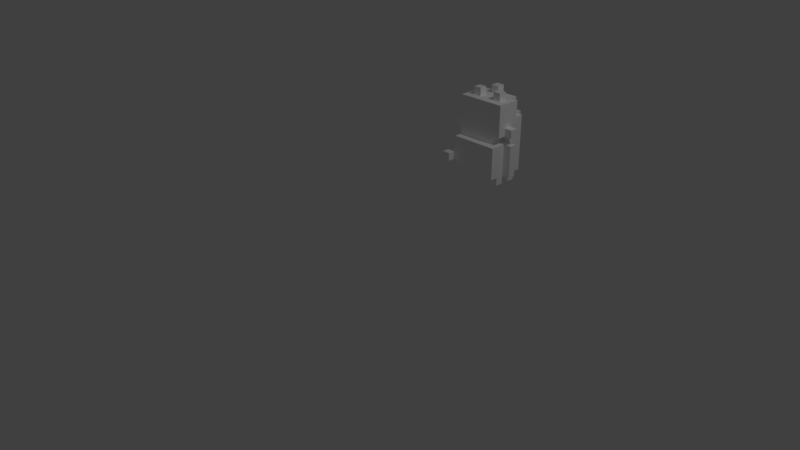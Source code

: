 # Source: Zombie.blend  (saved by Blender 2.79.0; exported with 4.5.12 LTS)
import bpy
from mathutils import Matrix  # noqa: F401  (used for matrix-valued properties, if any)

bpy.ops.wm.read_factory_settings(use_empty=True)
scene = bpy.context.scene
scene.name = 'Scene'

# ---- collections
col_collection_1 = bpy.data.collections.new('Collection 1'); scene.collection.children.link(col_collection_1)

# ---- materials (node trees are filled in below, after node groups)
mat_palette = bpy.data.materials.new('palette')
mat_palette.alpha_threshold = 0.0
mat_palette.use_transparent_shadow = False
mat_palette.diffuse_color = (1.0, 1.0, 1.0, 1.0)
mat_palette.specular_color = (0.0, 0.0, 0.0)
mat_palette.roughness = 0.5
mat_palette.specular_intensity = 1.0

# ---- material node trees

# ---- world
world_world = bpy.data.worlds.new('World'); scene.world = world_world
world_world.color = (0.05088, 0.05088, 0.05088)
world_world.use_sun_shadow = False
world_world.sun_shadow_jitter_overblur = 0.0
world_world.cycles.sampling_method = 'MANUAL'

# ---- cameras
cam_camera = bpy.data.cameras.new('Camera')
cam_camera.clip_end = 100.0
cam_camera.lens = 35.0
cam_camera.sensor_width = 32.0
cam_camera.sensor_height = 18.0
cam_camera.ortho_scale = 7.314
cam_camera.dof.focus_distance = 0.0
cam_camera.dof.aperture_fstop = 128.0

# ---- lights
light_lamp = bpy.data.lights.new('Lamp', 'POINT')
light_lamp.transmission_factor = 0.0
light_lamp.cutoff_distance = 30.0
light_lamp.energy = 100.0
light_lamp.shadow_buffer_clip_start = 1.001
light_lamp.shadow_soft_size = 0.1
light_lamp.shadow_maximum_resolution = 0.006
light_lamp.use_absolute_resolution = True

# ---- meshes
me_zombie = bpy.data.meshes.new('Zombie')
me_zombie.from_pydata([(0.4, 0.4, -0.35), (0.4, 0.3, -0.25), (0.4, 0.3, -0.35), (0.4, 0.4, -0.25), (0.4, 0.3, -0.15), (0.4, 0.4, -0.15), (0.4, 0.5, -0.1499), (0.4, 0.4, -0.04995), (0.4, 0.5, -0.04994), (0.4, 0.6, -0.04993), (0.4, 0.5, 0.05006), (0.4, 0.6, 0.05007), (0.4, 0.8, -0.1499), (0.4, 0.7, 0.05008), (0.4, 0.7, -0.1499), (0.4, 0.8, 0.05009), (0.3, 0.2, -0.15), (0.3, 0.09998, 0.15), (0.3, 0.1, -0.15), (0.3, 0.2, 0.15), (0.3, 0.3, -0.25), (0.3, 0.2, -0.25), (0.3, 0.2, 0.25), (0.3, 0.3, -0.15), (0.3, 0.3, 0.25), (0.3, 0.4, -0.15), (0.3, 0.4, -0.04995), (0.3, 0.5, -0.1499), (0.3, 0.4, -0.25), (0.3, 0.5, -0.04994), (0.3, 0.5, 0.05006), (0.3, 0.6, -0.2499), (0.3, 0.6, -0.1499), (0.3, 0.6, -0.04993), (0.3, 0.6, 0.05007), (0.3, 0.6, 0.2501), (0.3, 0.7, -0.1499), (0.3, 0.7, 0.05008), (0.3, 0.8, 0.05009), (0.3, 1.1, -0.1499), (0.3, 0.8, -0.1499), (0.3, 1.1, 0.2501), (0.2, 0.1, -0.04999), (0.2, -5.562e-06, 0.05), (0.2, 5.644e-06, -0.05), (0.2, 0.09999, 0.05001), (0.2, 0.9, 0.2501), (0.2, 0.6, 0.3501), (0.2, 0.6, 0.2501), (0.2, 0.9, 0.3501), (0.2, 1.2, -0.04986), (0.2, 1.1, 0.05012), (0.2, 1.1, -0.04988), (0.2, 1.2, 0.05014), (0.1, 1.2, 0.1501), (0.1, 1.1, 0.2501), (0.1, 1.1, 0.1501), (0.1, 1.2, 0.2501), (-0.1, 0.1, -0.04999), (-0.1, -5.562e-06, 0.05), (-0.1, 5.644e-06, -0.05), (-0.1, 0.09999, 0.05001), (-0.1, 0.2, -0.15), (-0.1, 0.1, -0.15), (-0.1, 0.2, -0.04998), (-0.1, 0.2, 0.05002), (-0.1, 0.09998, 0.15), (-0.1, 0.2, 0.15), (-0.1, 1.2, -0.04987), (-0.1, 1.1, 0.05012), (-0.1, 1.1, -0.04988), (-0.1, 1.2, 0.05013), (0.3, 0.3, -0.35), (0.3, 0.3, -0.25), (0.3, 0.4, -0.35), (0.3, 0.4, -0.25), (0.1, 5.644e-06, -0.05), (0.1, -5.562e-06, 0.05), (0.1, 0.1, -0.04999), (0.1, 0.09999, 0.05001), (0.1, 0.1, -0.15), (0.1, 0.2, -0.15), (0.1, 0.09998, 0.15), (0.1, 0.2, 0.15), (0.1, 1.1, -0.04988), (0.1, 1.1, 0.05012), (0.1, 1.2, -0.04987), (0.1, 1.2, 0.05013), (-1.099e-06, 1.1, 0.1501), (-1.829e-06, 1.1, 0.2501), (-1.099e-06, 1.2, 0.1501), (-1.829e-06, 1.2, 0.2501), (-0.2, 5.644e-06, -0.05), (-0.2, -5.562e-06, 0.05), (-0.2, 0.1, -0.04999), (-0.2, 0.09999, 0.05001), (-0.2, 0.6, -0.1499), (-0.2, 0.6, 0.05007), (-0.2, 0.7, -0.1499), (-0.2, 0.7, 0.05008), (-0.2, 0.6, 0.2501), (-0.2, 0.6, 0.3501), (-0.2, 0.9, 0.2501), (-0.2, 0.9, 0.3501), (-0.2, 0.9, 0.1501), (-0.2, 1.1, 0.1501), (-0.2, 1.1, 0.2501), (-0.2, 1.1, -0.04988), (-0.2, 1.1, 0.05012), (-0.2, 1.2, -0.04987), (-0.2, 1.2, 0.05013), (-0.3, 0.1, -0.15), (-0.3, 0.09998, 0.15), (-0.3, 0.2, -0.15), (-0.3, 0.2, -0.04998), (-0.3, 0.2, 0.05002), (-0.3, 0.2, 0.15), (-0.3, 0.2, -0.25), (-0.3, 0.3, -0.25), (-0.3, 0.3, -0.04997), (-0.3, 0.2, 0.25), (-0.3, 0.3, 0.05003), (-0.3, 0.3, 0.25), (-0.3, 0.6, -0.2499), (-0.3, 0.6, -0.04994), (-0.3, 0.6, 0.05006), (-0.3, 0.6, 0.2501), (-0.3, 0.7, 0.05008), (-0.3, 0.7, -0.1499), (-0.3, 0.7, -0.04992), (-0.3, 0.8, -0.04991), (-0.3, 0.8, 0.05009), (-0.3, 0.9, 0.1501), (-0.3, 0.9, 0.2501), (-0.3, 1.1, -0.1499), (-0.3, 1.1, 0.1501), (-0.4, 0.2, -0.04998), (-0.4, 0.2, 0.05002), (-0.4, 0.3, -0.04997), (-0.4, 0.3, 0.05003), (-0.4, 0.6, -0.04994), (-0.4, 0.6, 0.05006), (-0.4, 0.7, -0.04992), (-0.4, 0.7, 0.05008), (-0.4, 0.8, -0.04991), (-0.4, 0.8, 0.05009), (0.3, 0.3, -0.35), (0.4, 0.4, -0.35), (0.4, 0.3, -0.35), (0.3, 0.4, -0.35), (0.1, 0.3, -0.25), (0.3, 0.3, -0.25), (0.3, 0.2, -0.25), (0.3, 0.6, -0.2499), (0.3, 0.4, -0.25), (0.1, 0.4, -0.25), (0.1, 0.5, -0.2499), (0.1, 0.6, -0.2499), (1.822e-06, 0.3, -0.25), (1.822e-06, 0.4, -0.25), (1.822e-06, 0.5, -0.2499), (1.822e-06, 0.6, -0.2499), (-0.1, 0.3, -0.25), (-0.1, 0.4, -0.25), (-0.1, 0.5, -0.2499), (-0.1, 0.6, -0.2499), (-0.3, 0.2, -0.25), (-0.3, 0.3, -0.25), (-0.3, 0.6, -0.2499), (0.3, 0.4, -0.15), (0.4, 0.5, -0.1499), (0.4, 0.4, -0.15), (0.3, 0.5, -0.1499), (0.3, 0.7, -0.1499), (0.4, 0.8, -0.1499), (0.4, 0.7, -0.1499), (0.3, 0.8, -0.1499), (0.2, 0.9, -0.1499), (0.3, 1.1, -0.1499), (0.3, 0.6, -0.1499), (0.2, 1.0, -0.1499), (0.1, 0.1, -0.15), (0.3, 0.2, -0.15), (0.3, 0.1, -0.15), (0.1, 0.2, -0.15), (0.1, 0.6, -0.1499), (0.1, 0.7, -0.1499), (0.1, 0.8, -0.1499), (0.1, 0.9, -0.1499), (0.1, 1.0, -0.1499), (1.091e-06, 0.6, -0.1499), (-0.1, 0.6, -0.1499), (-0.1, 0.7, -0.1499), (-0.1, 0.8, -0.1499), (-0.1, 0.9, -0.1499), (-0.1, 1.0, -0.1499), (-0.2, 0.6, -0.1499), (-0.2, 0.7, -0.1499), (-0.2, 0.9, -0.1499), (-0.2, 1.0, -0.1499), (-0.3, 0.1, -0.15), (-0.1, 0.2, -0.15), (-0.1, 0.1, -0.15), (-0.3, 0.2, -0.15), (-0.3, 0.7, -0.1499), (-0.3, 1.1, -0.1499), (0.3, 0.5, -0.04994), (0.4, 0.6, -0.04993), (0.4, 0.5, -0.04994), (0.3, 0.6, -0.04993), (0.1, 5.644e-06, -0.05), (0.2, 0.1, -0.04999), (0.2, 5.644e-06, -0.05), (0.1, 0.1, -0.04999), (0.1, 1.1, -0.04988), (0.2, 1.2, -0.04986), (0.2, 1.1, -0.04988), (0.1, 1.2, -0.04987), (-0.2, 5.644e-06, -0.05), (-0.1, 0.1, -0.04999), (-0.1, 5.644e-06, -0.05), (-0.2, 0.1, -0.04999), (-0.2, 1.1, -0.04988), (-0.1, 1.2, -0.04987), (-0.1, 1.1, -0.04988), (-0.2, 1.2, -0.04987), (-0.4, 0.2, -0.04998), (-0.3, 0.3, -0.04997), (-0.3, 0.2, -0.04998), (-0.4, 0.3, -0.04997), (-0.3, 0.6, -0.04994), (-0.4, 0.6, -0.04994), (-0.4, 0.7, -0.04992), (-0.3, 0.8, -0.04991), (-0.3, 0.7, -0.04992), (-0.4, 0.8, -0.04991), (-0.3, 0.6, 0.05006), (-0.2, 0.7, 0.05008), (-0.2, 0.6, 0.05007), (-0.3, 0.7, 0.05008), (-1.099e-06, 1.1, 0.1501), (0.1, 1.2, 0.1501), (0.1, 1.1, 0.1501), (-1.099e-06, 1.2, 0.1501), (0.4, 0.3, -0.15), (0.4, 0.4, -0.15), (0.3, 0.3, -0.15), (0.3, 0.4, -0.15), (0.4, 0.4, -0.04995), (0.4, 0.5, -0.04994), (0.3, 0.4, -0.04995), (0.3, 0.5, -0.04994), (0.4, 0.5, 0.05006), (0.4, 0.6, 0.05007), (0.3, 0.5, 0.05006), (0.3, 0.6, 0.05007), (0.4, 0.7, 0.05008), (0.4, 0.8, 0.05009), (0.3, 0.7, 0.05008), (0.3, 0.8, 0.05009), (0.2, -5.562e-06, 0.05), (0.2, 0.09999, 0.05001), (0.1, -5.562e-06, 0.05), (0.1, 0.09999, 0.05001), (0.2, 1.1, 0.05012), (0.2, 1.2, 0.05014), (0.1, 1.1, 0.05012), (0.1, 1.2, 0.05013), (-0.1, -5.562e-06, 0.05), (-0.1, 0.09999, 0.05001), (-0.2, -5.562e-06, 0.05), (-0.2, 0.09999, 0.05001), (-0.1, 1.1, 0.05012), (-0.1, 1.2, 0.05013), (-0.2, 1.1, 0.05012), (-0.2, 1.2, 0.05013), (-0.3, 0.2, 0.05002), (-0.3, 0.3, 0.05003), (-0.4, 0.2, 0.05002), (-0.3, 0.6, 0.05006), (-0.4, 0.3, 0.05003), (-0.4, 0.6, 0.05006), (-0.3, 0.7, 0.05008), (-0.3, 0.8, 0.05009), (-0.4, 0.7, 0.05008), (-0.4, 0.8, 0.05009), (0.3, 0.09998, 0.15), (0.3, 0.2, 0.15), (0.1, 0.09998, 0.15), (0.1, 0.2, 0.15), (-0.1, 0.09998, 0.15), (-0.1, 0.2, 0.15), (-0.3, 0.09998, 0.15), (-0.3, 0.2, 0.15), (-0.2, 0.9, 0.1501), (-0.2, 1.1, 0.1501), (-0.3, 0.9, 0.1501), (-0.3, 1.1, 0.1501), (0.3, 0.3, 0.25), (0.3, 0.6, 0.2501), (0.2, 0.6, 0.2501), (0.3, 1.1, 0.2501), (0.2, 0.9, 0.2501), (0.1, 1.1, 0.2501), (-1.829e-06, 1.1, 0.2501), (0.1, 1.2, 0.2501), (-1.829e-06, 1.2, 0.2501), (-0.2, 0.6, 0.2501), (-0.2, 0.9, 0.2501), (-0.2, 1.1, 0.2501), (0.3, 0.2, 0.25), (-0.3, 0.2, 0.25), (-0.3, 0.3, 0.25), (-0.3, 0.6, 0.2501), (-0.3, 0.9, 0.2501), (0.2, 0.6, 0.3501), (0.2, 0.9, 0.3501), (-0.2, 0.6, 0.3501), (-0.2, 0.9, 0.3501), (0.2, -5.562e-06, 0.05), (0.1, 5.644e-06, -0.05), (0.2, 5.644e-06, -0.05), (0.1, -5.562e-06, 0.05), (-0.1, -5.562e-06, 0.05), (-0.2, 5.644e-06, -0.05), (-0.1, 5.644e-06, -0.05), (-0.2, -5.562e-06, 0.05), (0.2, 0.1, -0.04999), (0.1, 0.1, -0.15), (0.3, 0.1, -0.15), (0.1, 0.1, -0.04999), (-0.1, 0.1, -0.04999), (-0.3, 0.1, -0.15), (-0.1, 0.1, -0.15), (-0.2, 0.1, -0.04999), (0.2, 0.09999, 0.05001), (-0.2, 0.09999, 0.05001), (0.3, 0.09998, 0.15), (0.1, 0.09999, 0.05001), (0.1, 0.09998, 0.15), (-0.1, 0.09998, 0.15), (-0.1, 0.09999, 0.05001), (-0.3, 0.09998, 0.15), (0.3, 0.2, -0.15), (-0.3, 0.2, -0.25), (0.3, 0.2, -0.25), (0.1, 0.2, -0.15), (1.092e-06, 0.2, -0.15), (-0.1, 0.2, -0.15), (-0.3, 0.2, -0.15), (3.613e-07, 0.2, -0.04998), (-0.1, 0.2, -0.04998), (-0.1, 0.2, 0.05002), (-0.3, 0.2, 0.05002), (-0.4, 0.2, -0.04998), (-0.3, 0.2, -0.04998), (-0.4, 0.2, 0.05002), (0.1, 0.2, 0.15), (-0.1, 0.2, 0.15), (0.3, 0.2, 0.25), (0.3, 0.2, 0.15), (-0.3, 0.2, 0.15), (-0.3, 0.2, 0.25), (0.4, 0.3, -0.25), (0.3, 0.3, -0.35), (0.4, 0.3, -0.35), (0.3, 0.3, -0.25), (0.4, 0.3, -0.15), (0.3, 0.3, -0.15), (0.4, 0.4, -0.04995), (0.3, 0.4, -0.15), (0.4, 0.4, -0.15), (0.3, 0.4, -0.04995), (0.4, 0.5, 0.05006), (0.3, 0.5, -0.04994), (0.4, 0.5, -0.04994), (0.3, 0.5, 0.05006), (0.2, 0.6, 0.3501), (-0.2, 0.6, 0.2501), (0.2, 0.6, 0.2501), (-0.2, 0.6, 0.3501), (-0.3, 0.7, -0.04992), (-0.3, 0.7, -0.1499), (-0.2, 0.7, -0.1499), (0.4, 0.7, 0.05008), (0.3, 0.7, -0.1499), (0.4, 0.7, -0.1499), (0.3, 0.7, 0.05008), (-0.2, 0.7, 0.05008), (-0.4, 0.7, -0.04992), (-0.3, 0.7, 0.05008), (-0.4, 0.7, 0.05008), (0.4, 0.4, -0.35), (0.3, 0.4, -0.35), (0.4, 0.4, -0.25), (0.3, 0.4, -0.25), (0.4, 0.4, -0.15), (0.3, 0.4, -0.15), (0.4, 0.5, -0.1499), (0.3, 0.5, -0.1499), (0.4, 0.5, -0.04994), (0.3, 0.5, -0.04994), (0.3, 0.6, -0.2499), (0.1, 0.6, -0.2499), (0.3, 0.6, -0.1499), (1.822e-06, 0.6, -0.2499), (0.1, 0.6, -0.1499), (-0.1, 0.6, -0.2499), (1.091e-06, 0.6, -0.1499), (-0.3, 0.6, -0.2499), (-0.1, 0.6, -0.1499), (-0.2, 0.6, -0.1499), (-0.3, 0.6, -0.04994), (0.4, 0.6, -0.04993), (0.3, 0.6, -0.04993), (0.4, 0.6, 0.05007), (0.3, 0.6, 0.05007), (-0.4, 0.6, -0.04994), (-0.2, 0.6, 0.05007), (-0.3, 0.6, 0.05006), (-0.4, 0.6, 0.05006), (0.4, 0.8, -0.1499), (0.3, 0.8, -0.1499), (0.4, 0.8, 0.05009), (0.3, 0.8, 0.05009), (-0.3, 0.8, -0.04991), (-0.4, 0.8, -0.04991), (-0.3, 0.8, 0.05009), (-0.4, 0.8, 0.05009), (-0.2, 0.9, 0.1501), (-0.3, 0.9, 0.1501), (-0.2, 0.9, 0.2501), (-0.3, 0.9, 0.2501), (0.2, 0.9, 0.2501), (0.2, 0.9, 0.3501), (-0.2, 0.9, 0.3501), (0.3, 1.1, -0.1499), (-0.3, 1.1, -0.1499), (0.2, 1.1, -0.04988), (0.1, 1.1, -0.04988), (-0.1, 1.1, -0.04988), (-0.2, 1.1, -0.04988), (0.2, 1.1, 0.05012), (0.1, 1.1, 0.05012), (-0.1, 1.1, 0.05012), (-0.2, 1.1, 0.05012), (0.1, 1.1, 0.1501), (-1.099e-06, 1.1, 0.1501), (-0.2, 1.1, 0.1501), (-0.3, 1.1, 0.1501), (0.3, 1.1, 0.2501), (0.1, 1.1, 0.2501), (-1.829e-06, 1.1, 0.2501), (-0.2, 1.1, 0.2501), (0.2, 1.2, -0.04986), (0.1, 1.2, -0.04987), (0.2, 1.2, 0.05014), (0.1, 1.2, 0.05013), (-0.1, 1.2, -0.04987), (-0.2, 1.2, -0.04987), (-0.1, 1.2, 0.05013), (-0.2, 1.2, 0.05013), (0.1, 1.2, 0.1501), (-1.099e-06, 1.2, 0.1501), (0.1, 1.2, 0.2501), (-1.829e-06, 1.2, 0.2501)], [], [(0, 1, 2), (3, 4, 1), (3, 1, 0), (5, 4, 3), (6, 7, 5), (8, 7, 6), (9, 10, 8), (11, 10, 9), (12, 13, 14), (15, 13, 12), (16, 17, 18), (19, 17, 16), (20, 16, 21), (20, 22, 19), (20, 19, 16), (23, 22, 20), (24, 22, 23), (25, 24, 23), (26, 24, 25), (27, 25, 28), (29, 24, 26), (30, 24, 29), (31, 27, 28), (31, 29, 27), (32, 29, 31), (33, 29, 32), (34, 24, 30), (35, 24, 34), (36, 33, 32), (36, 35, 34), (36, 34, 33), (37, 35, 36), (38, 35, 37), (39, 38, 40), (41, 35, 38), (41, 38, 39), (42, 43, 44), (45, 43, 42), (46, 47, 48), (49, 47, 46), (50, 51, 52), (53, 51, 50), (54, 55, 56), (57, 55, 54), (58, 59, 60), (61, 59, 58), (62, 58, 63), (64, 61, 58), (64, 58, 62), (65, 66, 61), (65, 61, 64), (67, 66, 65), (68, 69, 70), (71, 69, 68), (72, 73, 74), (74, 73, 75), (76, 77, 78), (78, 77, 79), (80, 78, 81), (79, 82, 81), (78, 79, 81), (81, 82, 83), (84, 85, 86), (86, 85, 87), (88, 89, 90), (90, 89, 91), (92, 93, 94), (94, 93, 95), (96, 97, 98), (98, 97, 99), (100, 101, 102), (102, 101, 103), (104, 102, 105), (105, 102, 106), (107, 108, 109), (109, 108, 110), (111, 112, 113), (113, 112, 114), (114, 112, 115), (115, 112, 116), (117, 113, 118), (113, 114, 118), (118, 114, 119), (116, 120, 121), (115, 116, 121), (121, 120, 122), (118, 119, 123), (123, 119, 124), (121, 122, 125), (125, 122, 126), (125, 126, 127), (128, 129, 130), (127, 126, 131), (131, 126, 132), (130, 131, 132), (132, 126, 133), (128, 130, 134), (130, 132, 134), (134, 132, 135), (136, 137, 138), (138, 137, 139), (138, 139, 140), (140, 139, 141), (142, 143, 144), (144, 143, 145), (146, 147, 148), (149, 147, 146), (150, 151, 152), (150, 153, 154), (150, 154, 151), (155, 153, 150), (156, 153, 155), (157, 153, 156), (158, 150, 152), (158, 155, 150), (159, 156, 155), (159, 155, 158), (160, 157, 156), (160, 156, 159), (161, 157, 160), (162, 159, 158), (162, 158, 152), (163, 160, 159), (163, 159, 162), (164, 161, 160), (164, 160, 163), (165, 161, 164), (166, 162, 152), (167, 163, 162), (167, 162, 166), (167, 164, 163), (167, 165, 164), (168, 165, 167), (169, 170, 171), (172, 170, 169), (173, 174, 175), (176, 174, 173), (177, 178, 176), (177, 176, 173), (177, 173, 179), (180, 178, 177), (181, 182, 183), (184, 182, 181), (185, 177, 179), (186, 177, 185), (187, 177, 186), (188, 180, 177), (188, 177, 187), (189, 178, 180), (189, 180, 188), (190, 186, 185), (191, 186, 190), (192, 187, 186), (192, 186, 191), (193, 188, 187), (193, 187, 192), (193, 189, 188), (194, 189, 193), (195, 178, 189), (195, 189, 194), (196, 192, 191), (196, 194, 193), (196, 193, 192), (197, 194, 196), (198, 195, 194), (198, 194, 197), (199, 178, 195), (199, 195, 198), (200, 201, 202), (203, 201, 200), (204, 198, 197), (204, 199, 198), (205, 178, 199), (205, 199, 204), (206, 207, 208), (209, 207, 206), (210, 211, 212), (213, 211, 210), (214, 215, 216), (217, 215, 214), (218, 219, 220), (221, 219, 218), (222, 223, 224), (225, 223, 222), (226, 227, 228), (229, 230, 227), (229, 227, 226), (231, 230, 229), (232, 233, 234), (235, 233, 232), (236, 237, 238), (239, 237, 236), (240, 241, 242), (243, 241, 240), (244, 245, 246), (246, 245, 247), (248, 249, 250), (250, 249, 251), (252, 253, 254), (254, 253, 255), (256, 257, 258), (258, 257, 259), (260, 261, 262), (262, 261, 263), (264, 265, 266), (266, 265, 267), (268, 269, 270), (270, 269, 271), (272, 273, 274), (274, 273, 275), (276, 277, 278), (277, 279, 280), (278, 277, 280), (280, 279, 281), (282, 283, 284), (284, 283, 285), (286, 287, 288), (288, 287, 289), (290, 291, 292), (292, 291, 293), (294, 295, 296), (296, 295, 297), (298, 299, 300), (299, 301, 300), (300, 301, 302), (302, 301, 303), (302, 303, 304), (303, 305, 304), (304, 305, 306), (298, 300, 307), (302, 304, 308), (308, 304, 309), (310, 298, 311), (298, 307, 312), (311, 298, 312), (307, 308, 313), (312, 307, 313), (313, 308, 314), (315, 316, 317), (317, 316, 318), (319, 320, 321), (322, 320, 319), (323, 324, 325), (326, 324, 323), (327, 328, 329), (330, 328, 327), (331, 332, 333), (334, 332, 331), (335, 327, 329), (336, 332, 334), (337, 338, 335), (337, 335, 329), (339, 338, 337), (340, 336, 341), (342, 332, 336), (342, 336, 340), (343, 344, 345), (346, 344, 343), (347, 344, 346), (348, 344, 347), (349, 344, 348), (350, 347, 346), (350, 348, 347), (351, 348, 350), (352, 351, 350), (353, 354, 355), (356, 354, 353), (357, 352, 350), (357, 350, 346), (358, 352, 357), (359, 357, 360), (359, 361, 358), (359, 358, 357), (362, 361, 359), (363, 364, 365), (366, 364, 363), (367, 366, 363), (368, 366, 367), (369, 370, 371), (372, 370, 369), (373, 374, 375), (376, 374, 373), (377, 378, 379), (380, 378, 377), (381, 382, 383), (384, 385, 386), (387, 385, 384), (388, 389, 381), (388, 381, 383), (390, 389, 388), (391, 389, 390), (392, 393, 394), (394, 393, 395), (394, 395, 396), (396, 395, 397), (398, 399, 400), (400, 399, 401), (402, 403, 404), (403, 405, 406), (404, 403, 406), (405, 407, 408), (406, 405, 408), (407, 409, 410), (408, 407, 410), (410, 409, 411), (411, 409, 412), (413, 414, 415), (415, 414, 416), (412, 417, 418), (411, 412, 418), (418, 417, 419), (419, 417, 420), (421, 422, 423), (423, 422, 424), (425, 426, 427), (427, 426, 428), (429, 430, 431), (431, 430, 432), (433, 431, 434), (434, 431, 435), (436, 437, 438), (438, 437, 439), (439, 437, 440), (440, 437, 441), (436, 438, 442), (439, 440, 443), (443, 440, 444), (441, 437, 445), (443, 444, 446), (444, 445, 446), (442, 443, 446), (446, 445, 447), (445, 437, 448), (447, 445, 448), (448, 437, 449), (436, 442, 450), (442, 446, 450), (450, 446, 451), (447, 448, 452), (452, 448, 453), (454, 455, 456), (456, 455, 457), (458, 459, 460), (460, 459, 461), (462, 463, 464), (464, 463, 465)])
me_zombie.polygons.foreach_set('use_smooth', [True] * 346)
_uv = me_zombie.uv_layers.new(name='UVMap')
_uv.uv.foreach_set('vector', [0.8066, 0.5, 0.8066, 0.5, 0.8066, 0.5, 0.8105, 0.5, 0.8105, 0.5, 0.8105, 0.5, 0.8066, 0.5, 0.8066, 0.5, 0.8066, 0.5, 0.8105, 0.5, 0.8105, 0.5, 0.8105, 0.5, 0.8105, 0.5, 0.8105, 0.5, 0.8105, 0.5, 0.8105, 0.5, 0.8105, 0.5, 0.8105, 0.5, 0.8105, 0.5, 0.8105, 0.5, 0.8105, 0.5, 0.8105, 0.5, 0.8105, 0.5, 0.8105, 0.5, 0.8066, 0.5, 0.8066, 0.5, 0.8066, 0.5, 0.8066, 0.5, 0.8066, 0.5, 0.8066, 0.5, 0.8027, 0.5, 0.8027, 0.5, 0.8027, 0.5, 0.8027, 0.5, 0.8027, 0.5, 0.8027, 0.5, 0.8027, 0.5, 0.8027, 0.5, 0.8027, 0.5, 0.8027, 0.5, 0.8027, 0.5, 0.8027, 0.5, 0.8027, 0.5, 0.8027, 0.5, 0.8027, 0.5, 0.8027, 0.5, 0.8027, 0.5, 0.8027, 0.5, 0.8027, 0.5, 0.8027, 0.5, 0.8027, 0.5, 0.8105, 0.5, 0.8105, 0.5, 0.8105, 0.5, 0.8105, 0.5, 0.8105, 0.5, 0.8105, 0.5, 0.8105, 0.5, 0.8105, 0.5, 0.8105, 0.5, 0.8105, 0.5, 0.8105, 0.5, 0.8105, 0.5, 0.8105, 0.5, 0.8105, 0.5, 0.8105, 0.5, 0.8105, 0.5, 0.8105, 0.5, 0.8105, 0.5, 0.8105, 0.5, 0.8105, 0.5, 0.8105, 0.5, 0.8105, 0.5, 0.8105, 0.5, 0.8105, 0.5, 0.8105, 0.5, 0.8105, 0.5, 0.8105, 0.5, 0.8105, 0.5, 0.8105, 0.5, 0.8105, 0.5, 0.8105, 0.5, 0.8105, 0.5, 0.8105, 0.5, 0.8066, 0.5, 0.8066, 0.5, 0.8066, 0.5, 0.8066, 0.5, 0.8066, 0.5, 0.8066, 0.5, 0.8066, 0.5, 0.8066, 0.5, 0.8066, 0.5, 0.8066, 0.5, 0.8066, 0.5, 0.8066, 0.5, 0.8066, 0.5, 0.8066, 0.5, 0.8066, 0.5, 0.8066, 0.5, 0.8066, 0.5, 0.8066, 0.5, 0.8066, 0.5, 0.8066, 0.5, 0.8066, 0.5, 0.8066, 0.5, 0.8066, 0.5, 0.8066, 0.5, 0.8105, 0.5, 0.8105, 0.5, 0.8105, 0.5, 0.8105, 0.5, 0.8105, 0.5, 0.8105, 0.5, 0.8066, 0.5, 0.8066, 0.5, 0.8066, 0.5, 0.8066, 0.5, 0.8066, 0.5, 0.8066, 0.5, 0.7871, 0.5, 0.7871, 0.5, 0.7871, 0.5, 0.7871, 0.5, 0.7871, 0.5, 0.7871, 0.5, 0.7871, 0.5, 0.7871, 0.5, 0.7871, 0.5, 0.7871, 0.5, 0.7871, 0.5, 0.7871, 0.5, 0.8105, 0.5, 0.8105, 0.5, 0.8105, 0.5, 0.8105, 0.5, 0.8105, 0.5, 0.8105, 0.5, 0.8066, 0.5, 0.8066, 0.5, 0.8066, 0.5, 0.3418, 0.5, 0.3418, 0.5, 0.3418, 0.5, 0.8066, 0.5, 0.8066, 0.5, 0.8066, 0.5, 0.8066, 0.5, 0.8066, 0.5, 0.8066, 0.5, 0.3418, 0.5, 0.3418, 0.5, 0.3418, 0.5, 0.8066, 0.5, 0.8066, 0.5, 0.8066, 0.5, 0.7871, 0.5, 0.7871, 0.5, 0.7871, 0.5, 0.7871, 0.5, 0.7871, 0.5, 0.7871, 0.5, 0.8066, 0.5, 0.8066, 0.5, 0.8066, 0.5, 0.8066, 0.5, 0.8066, 0.5, 0.8066, 0.5, 0.8105, 0.5, 0.8105, 0.5, 0.8105, 0.5, 0.8105, 0.5, 0.8105, 0.5, 0.8105, 0.5, 0.8027, 0.5, 0.8027, 0.5, 0.8027, 0.5, 0.8027, 0.5, 0.8027, 0.5, 0.8027, 0.5, 0.8027, 0.5, 0.8027, 0.5, 0.8027, 0.5, 0.8027, 0.5, 0.8027, 0.5, 0.8027, 0.5, 0.7871, 0.5, 0.7871, 0.5, 0.7871, 0.5, 0.7871, 0.5, 0.7871, 0.5, 0.7871, 0.5, 0.7871, 0.5, 0.7871, 0.5, 0.7871, 0.5, 0.7871, 0.5, 0.7871, 0.5, 0.7871, 0.5, 0.8105, 0.5, 0.8105, 0.5, 0.8105, 0.5, 0.8105, 0.5, 0.8105, 0.5, 0.8105, 0.5, 0.8066, 0.5, 0.8066, 0.5, 0.8066, 0.5, 0.8066, 0.5, 0.8066, 0.5, 0.8066, 0.5, 0.8066, 0.5, 0.8066, 0.5, 0.8066, 0.5, 0.8066, 0.5, 0.8066, 0.5, 0.8066, 0.5, 0.8066, 0.5, 0.8066, 0.5, 0.8066, 0.5, 0.8066, 0.5, 0.8066, 0.5, 0.8066, 0.5, 0.7871, 0.5, 0.7871, 0.5, 0.7871, 0.5, 0.7871, 0.5, 0.7871, 0.5, 0.7871, 0.5, 0.8066, 0.5, 0.8066, 0.5, 0.8066, 0.5, 0.8066, 0.5, 0.8066, 0.5, 0.8066, 0.5, 0.8066, 0.5, 0.8066, 0.5, 0.8066, 0.5, 0.8066, 0.5, 0.8066, 0.5, 0.8066, 0.5, 0.8027, 0.5, 0.8027, 0.5, 0.8027, 0.5, 0.8027, 0.5, 0.8027, 0.5, 0.8027, 0.5, 0.8027, 0.5, 0.8027, 0.5, 0.8027, 0.5, 0.8027, 0.5, 0.8027, 0.5, 0.8027, 0.5, 0.8027, 0.5, 0.8027, 0.5, 0.8027, 0.5, 0.8027, 0.5, 0.8027, 0.5, 0.8027, 0.5, 0.8105, 0.5, 0.8105, 0.5, 0.8105, 0.5, 0.8105, 0.5, 0.8105, 0.5, 0.8105, 0.5, 0.8105, 0.5, 0.8105, 0.5, 0.8105, 0.5, 0.8105, 0.5, 0.8105, 0.5, 0.8105, 0.5, 0.8066, 0.5, 0.8066, 0.5, 0.8066, 0.5, 0.8066, 0.5, 0.8066, 0.5, 0.8066, 0.5, 0.8066, 0.5, 0.8066, 0.5, 0.8066, 0.5, 0.8066, 0.5, 0.8066, 0.5, 0.8066, 0.5, 0.8066, 0.5, 0.8066, 0.5, 0.8066, 0.5, 0.8066, 0.5, 0.8066, 0.5, 0.8066, 0.5, 0.8066, 0.5, 0.8066, 0.5, 0.8066, 0.5, 0.8066, 0.5, 0.8066, 0.5, 0.8066, 0.5, 0.8066, 0.5, 0.8066, 0.5, 0.8066, 0.5, 0.8066, 0.5, 0.8066, 0.5, 0.8066, 0.5, 0.8066, 0.5, 0.8066, 0.5, 0.8066, 0.5, 0.8105, 0.5, 0.8105, 0.5, 0.8105, 0.5, 0.8105, 0.5, 0.8105, 0.5, 0.8105, 0.5, 0.8066, 0.5, 0.8066, 0.5, 0.8066, 0.5, 0.8066, 0.5, 0.8066, 0.5, 0.8066, 0.5, 0.8066, 0.5, 0.8066, 0.5, 0.8066, 0.5, 0.8066, 0.5, 0.8066, 0.5, 0.8066, 0.5, 0.8027, 0.5, 0.8027, 0.5, 0.8027, 0.5, 0.8105, 0.5, 0.8105, 0.5, 0.8105, 0.5, 0.8105, 0.5, 0.8105, 0.5, 0.8105, 0.5, 0.8105, 0.5, 0.8105, 0.5, 0.8105, 0.5, 0.8105, 0.5, 0.8105, 0.5, 0.8105, 0.5, 0.8105, 0.5, 0.8105, 0.5, 0.8105, 0.5, 0.8027, 0.5, 0.8027, 0.5, 0.8027, 0.5, 0.7949, 0.5, 0.7949, 0.5, 0.7949, 0.5, 0.7988, 0.5, 0.7988, 0.5, 0.7988, 0.5, 0.7949, 0.5, 0.7949, 0.5, 0.7949, 0.5, 0.7949, 0.5, 0.7949, 0.5, 0.7949, 0.5, 0.7988, 0.5, 0.7988, 0.5, 0.7988, 0.5, 0.7949, 0.5, 0.7949, 0.5, 0.7949, 0.5, 0.7988, 0.5, 0.7988, 0.5, 0.7988, 0.5, 0.8027, 0.5, 0.8027, 0.5, 0.8027, 0.5, 0.7949, 0.5, 0.7949, 0.5, 0.7949, 0.5, 0.7988, 0.5, 0.7988, 0.5, 0.7988, 0.5, 0.7988, 0.5, 0.7988, 0.5, 0.7988, 0.5, 0.7949, 0.5, 0.7949, 0.5, 0.7949, 0.5, 0.7988, 0.5, 0.7988, 0.5, 0.7988, 0.5, 0.8027, 0.5, 0.8027, 0.5, 0.8027, 0.5, 0.8105, 0.5, 0.8105, 0.5, 0.8105, 0.5, 0.8027, 0.5, 0.8027, 0.5, 0.8027, 0.5, 0.8105, 0.5, 0.8105, 0.5, 0.8105, 0.5, 0.8105, 0.5, 0.8105, 0.5, 0.8105, 0.5, 0.8105, 0.5, 0.8105, 0.5, 0.8105, 0.5, 0.8105, 0.5, 0.8105, 0.5, 0.8105, 0.5, 0.8105, 0.5, 0.8105, 0.5, 0.8105, 0.5, 0.8066, 0.5, 0.8066, 0.5, 0.8066, 0.5, 0.8066, 0.5, 0.8066, 0.5, 0.8066, 0.5, 0.8066, 0.5, 0.8066, 0.5, 0.8066, 0.5, 0.8066, 0.5, 0.8066, 0.5, 0.8066, 0.5, 0.8066, 0.5, 0.8066, 0.5, 0.8066, 0.5, 0.8066, 0.5, 0.8066, 0.5, 0.8066, 0.5, 0.8027, 0.5, 0.8027, 0.5, 0.8027, 0.5, 0.8027, 0.5, 0.8027, 0.5, 0.8027, 0.5, 0.8066, 0.5, 0.8066, 0.5, 0.8066, 0.5, 0.8066, 0.5, 0.8066, 0.5, 0.8066, 0.5, 0.8066, 0.5, 0.8066, 0.5, 0.8066, 0.5, 0.7871, 0.5, 0.7871, 0.5, 0.7871, 0.5, 0.8066, 0.5, 0.8066, 0.5, 0.8066, 0.5, 0.8066, 0.5, 0.8066, 0.5, 0.8066, 0.5, 0.7871, 0.5, 0.7871, 0.5, 0.7871, 0.5, 0.8066, 0.5, 0.8066, 0.5, 0.8066, 0.5, 0.8066, 0.5, 0.8066, 0.5, 0.8066, 0.5, 0.791, 0.5, 0.791, 0.5, 0.791, 0.5, 0.8066, 0.5, 0.8066, 0.5, 0.8066, 0.5, 0.8066, 0.5, 0.8066, 0.5, 0.8066, 0.5, 0.791, 0.5, 0.791, 0.5, 0.791, 0.5, 0.8066, 0.5, 0.8066, 0.5, 0.8066, 0.5, 0.8066, 0.5, 0.8066, 0.5, 0.8066, 0.5, 0.8066, 0.5, 0.8066, 0.5, 0.8066, 0.5, 0.8066, 0.5, 0.8066, 0.5, 0.8066, 0.5, 0.8066, 0.5, 0.8066, 0.5, 0.8066, 0.5, 0.8066, 0.5, 0.8066, 0.5, 0.8066, 0.5, 0.8066, 0.5, 0.8066, 0.5, 0.8066, 0.5, 0.8066, 0.5, 0.8066, 0.5, 0.8066, 0.5, 0.7871, 0.5, 0.7871, 0.5, 0.7871, 0.5, 0.8066, 0.5, 0.8066, 0.5, 0.8066, 0.5, 0.8066, 0.5, 0.8066, 0.5, 0.8066, 0.5, 0.7871, 0.5, 0.7871, 0.5, 0.7871, 0.5, 0.8066, 0.5, 0.8066, 0.5, 0.8066, 0.5, 0.8066, 0.5, 0.8066, 0.5, 0.8066, 0.5, 0.8066, 0.5, 0.8066, 0.5, 0.8066, 0.5, 0.8066, 0.5, 0.8066, 0.5, 0.8066, 0.5, 0.8066, 0.5, 0.8066, 0.5, 0.8066, 0.5, 0.8066, 0.5, 0.8066, 0.5, 0.8066, 0.5, 0.8105, 0.5, 0.8105, 0.5, 0.8105, 0.5, 0.8105, 0.5, 0.8105, 0.5, 0.8105, 0.5, 0.8105, 0.5, 0.8105, 0.5, 0.8105, 0.5, 0.8105, 0.5, 0.8105, 0.5, 0.8105, 0.5, 0.7871, 0.5, 0.7871, 0.5, 0.7871, 0.5, 0.7871, 0.5, 0.7871, 0.5, 0.7871, 0.5, 0.8105, 0.5, 0.8105, 0.5, 0.8105, 0.5, 0.8105, 0.5, 0.8105, 0.5, 0.8105, 0.5, 0.7871, 0.5, 0.7871, 0.5, 0.7871, 0.5, 0.7871, 0.5, 0.7871, 0.5, 0.7871, 0.5, 0.8066, 0.5, 0.8066, 0.5, 0.8066, 0.5, 0.8105, 0.5, 0.8105, 0.5, 0.8105, 0.5, 0.8066, 0.5, 0.8066, 0.5, 0.8066, 0.5, 0.8105, 0.5, 0.8105, 0.5, 0.8105, 0.5, 0.8066, 0.5, 0.8066, 0.5, 0.8066, 0.5, 0.8066, 0.5, 0.8066, 0.5, 0.8066, 0.5, 0.8066, 0.5, 0.8066, 0.5, 0.8066, 0.5, 0.8066, 0.5, 0.8066, 0.5, 0.8066, 0.5, 0.7871, 0.5, 0.7871, 0.5, 0.7871, 0.5, 0.7871, 0.5, 0.7871, 0.5, 0.7871, 0.5, 0.8105, 0.5, 0.8105, 0.5, 0.8105, 0.5, 0.8105, 0.5, 0.8105, 0.5, 0.8105, 0.5, 0.8105, 0.5, 0.8105, 0.5, 0.8105, 0.5, 0.8105, 0.5, 0.8105, 0.5, 0.8105, 0.5, 0.8105, 0.5, 0.8105, 0.5, 0.8105, 0.5, 0.8105, 0.5, 0.8105, 0.5, 0.8105, 0.5, 0.8066, 0.5, 0.8066, 0.5, 0.8066, 0.5, 0.8066, 0.5, 0.8066, 0.5, 0.8066, 0.5, 0.8105, 0.5, 0.8105, 0.5, 0.8105, 0.5, 0.8105, 0.5, 0.8105, 0.5, 0.8105, 0.5, 0.7871, 0.5, 0.7871, 0.5, 0.7871, 0.5, 0.7871, 0.5, 0.7871, 0.5, 0.7871, 0.5, 0.8105, 0.5, 0.8105, 0.5, 0.8105, 0.5, 0.8105, 0.5, 0.8105, 0.5, 0.8105, 0.5, 0.7871, 0.5, 0.7871, 0.5, 0.7871, 0.5, 0.7871, 0.5, 0.7871, 0.5, 0.7871, 0.5, 0.8066, 0.5, 0.8066, 0.5, 0.8066, 0.5, 0.8105, 0.5, 0.8105, 0.5, 0.8105, 0.5, 0.8066, 0.5, 0.8066, 0.5, 0.8066, 0.5, 0.8105, 0.5, 0.8105, 0.5, 0.8105, 0.5, 0.8066, 0.5, 0.8066, 0.5, 0.8066, 0.5, 0.8066, 0.5, 0.8066, 0.5, 0.8066, 0.5, 0.8027, 0.5, 0.8027, 0.5, 0.8027, 0.5, 0.8027, 0.5, 0.8027, 0.5, 0.8027, 0.5, 0.8066, 0.5, 0.8066, 0.5, 0.8066, 0.5, 0.8066, 0.5, 0.8066, 0.5, 0.8066, 0.5, 0.8066, 0.5, 0.8066, 0.5, 0.8066, 0.5, 0.8066, 0.5, 0.8066, 0.5, 0.8066, 0.5, 0.8105, 0.5, 0.8105, 0.5, 0.8105, 0.5, 0.8066, 0.5, 0.8066, 0.5, 0.8066, 0.5, 0.8066, 0.5, 0.8066, 0.5, 0.8066, 0.5, 0.8066, 0.5, 0.8066, 0.5, 0.8066, 0.5, 0.8066, 0.5, 0.8066, 0.5, 0.8066, 0.5, 0.7871, 0.5, 0.7871, 0.5, 0.7871, 0.5, 0.7871, 0.5, 0.7871, 0.5, 0.7871, 0.5, 0.8105, 0.5, 0.8105, 0.5, 0.8105, 0.5, 0.8066, 0.5, 0.8066, 0.5, 0.8066, 0.5, 0.8066, 0.5, 0.8066, 0.5, 0.8066, 0.5, 0.8027, 0.5, 0.8027, 0.5, 0.8027, 0.5, 0.8105, 0.5, 0.8105, 0.5, 0.8105, 0.5, 0.8027, 0.5, 0.8027, 0.5, 0.8027, 0.5, 0.8066, 0.5, 0.8066, 0.5, 0.8066, 0.5, 0.8105, 0.5, 0.8105, 0.5, 0.8105, 0.5, 0.8066, 0.5, 0.8066, 0.5, 0.8066, 0.5, 0.8066, 0.5, 0.8066, 0.5, 0.8066, 0.5, 0.8066, 0.5, 0.8066, 0.5, 0.8066, 0.5, 0.8105, 0.5, 0.8105, 0.5, 0.8105, 0.5, 0.8105, 0.5, 0.8105, 0.5, 0.8105, 0.5, 0.8105, 0.5, 0.8105, 0.5, 0.8105, 0.5, 0.8105, 0.5, 0.8105, 0.5, 0.8105, 0.5, 0.8027, 0.5, 0.8027, 0.5, 0.8027, 0.5, 0.8027, 0.5, 0.8027, 0.5, 0.8027, 0.5, 0.8066, 0.5, 0.8066, 0.5, 0.8066, 0.5, 0.8066, 0.5, 0.8066, 0.5, 0.8066, 0.5, 0.8027, 0.5, 0.8027, 0.5, 0.8027, 0.5, 0.8066, 0.5, 0.8066, 0.5, 0.8066, 0.5, 0.8027, 0.5, 0.8027, 0.5, 0.8027, 0.5, 0.8027, 0.5, 0.8027, 0.5, 0.8027, 0.5, 0.8027, 0.5, 0.8027, 0.5, 0.8027, 0.5, 0.8066, 0.5, 0.8066, 0.5, 0.8066, 0.5, 0.8066, 0.5, 0.8066, 0.5, 0.8066, 0.5, 0.8066, 0.5, 0.8066, 0.5, 0.8066, 0.5, 0.8027, 0.5, 0.8027, 0.5, 0.8027, 0.5, 0.8027, 0.5, 0.8027, 0.5, 0.8027, 0.5, 0.8027, 0.5, 0.8027, 0.5, 0.8027, 0.5, 0.8027, 0.5, 0.8027, 0.5, 0.8027, 0.5, 0.8027, 0.5, 0.8027, 0.5, 0.8027, 0.5, 0.4785, 0.5, 0.4785, 0.5, 0.4785, 0.5, 0.3105, 0.5, 0.3105, 0.5, 0.3105, 0.5, 0.3105, 0.5, 0.3105, 0.5, 0.3105, 0.5, 0.4785, 0.5, 0.4785, 0.5, 0.4785, 0.5, 0.8066, 0.5, 0.8066, 0.5, 0.8066, 0.5, 0.8066, 0.5, 0.8066, 0.5, 0.8066, 0.5, 0.4785, 0.5, 0.4785, 0.5, 0.4785, 0.5, 0.4785, 0.5, 0.4785, 0.5, 0.4785, 0.5, 0.4785, 0.5, 0.4785, 0.5, 0.4785, 0.5, 0.8027, 0.5, 0.8027, 0.5, 0.8027, 0.5, 0.8027, 0.5, 0.8027, 0.5, 0.8027, 0.5, 0.8027, 0.5, 0.8027, 0.5, 0.8027, 0.5, 0.8027, 0.5, 0.8027, 0.5, 0.8027, 0.5, 0.8066, 0.5, 0.8066, 0.5, 0.8066, 0.5, 0.8066, 0.5, 0.8066, 0.5, 0.8066, 0.5, 0.8105, 0.5, 0.8105, 0.5, 0.8105, 0.5, 0.8105, 0.5, 0.8105, 0.5, 0.8105, 0.5, 0.8105, 0.5, 0.8105, 0.5, 0.8105, 0.5, 0.8105, 0.5, 0.8105, 0.5, 0.8105, 0.5, 0.8105, 0.5, 0.8105, 0.5, 0.8105, 0.5, 0.8105, 0.5, 0.8105, 0.5, 0.8105, 0.5, 0.8066, 0.5, 0.8066, 0.5, 0.8066, 0.5, 0.8066, 0.5, 0.8066, 0.5, 0.8066, 0.5, 0.8066, 0.5, 0.8066, 0.5, 0.8066, 0.5, 0.8066, 0.5, 0.8066, 0.5, 0.8066, 0.5, 0.8066, 0.5, 0.8066, 0.5, 0.8066, 0.5, 0.8066, 0.5, 0.8066, 0.5, 0.8066, 0.5, 0.8066, 0.5, 0.8066, 0.5, 0.8066, 0.5, 0.8066, 0.5, 0.8066, 0.5, 0.8066, 0.5, 0.8066, 0.5, 0.8066, 0.5, 0.8066, 0.5, 0.8066, 0.5, 0.8066, 0.5, 0.8066, 0.5, 0.8066, 0.5, 0.8066, 0.5, 0.8066, 0.5, 0.8105, 0.5, 0.8105, 0.5, 0.8105, 0.5, 0.8105, 0.5, 0.8105, 0.5, 0.8105, 0.5, 0.8105, 0.5, 0.8105, 0.5, 0.8105, 0.5, 0.8105, 0.5, 0.8105, 0.5, 0.8105, 0.5, 0.8105, 0.5, 0.8105, 0.5, 0.8105, 0.5, 0.7949, 0.5, 0.7949, 0.5, 0.7949, 0.5, 0.8105, 0.5, 0.8105, 0.5, 0.8105, 0.5, 0.7988, 0.5, 0.7988, 0.5, 0.7988, 0.5, 0.7949, 0.5, 0.7949, 0.5, 0.7949, 0.5, 0.8105, 0.5, 0.8105, 0.5, 0.8105, 0.5, 0.7988, 0.5, 0.7988, 0.5, 0.7988, 0.5, 0.8105, 0.5, 0.8105, 0.5, 0.8105, 0.5, 0.8105, 0.5, 0.8105, 0.5, 0.8105, 0.5, 0.8105, 0.5, 0.8105, 0.5, 0.8105, 0.5, 0.8105, 0.5, 0.8105, 0.5, 0.8105, 0.5, 0.8105, 0.5, 0.8105, 0.5, 0.8105, 0.5, 0.8105, 0.5, 0.8105, 0.5, 0.8105, 0.5, 0.8105, 0.5, 0.8105, 0.5, 0.8105, 0.5, 0.8105, 0.5, 0.8105, 0.5, 0.8105, 0.5, 0.8066, 0.5, 0.8066, 0.5, 0.8066, 0.5, 0.8066, 0.5, 0.8066, 0.5, 0.8066, 0.5, 0.8066, 0.5, 0.8066, 0.5, 0.8066, 0.5, 0.8066, 0.5, 0.8066, 0.5, 0.8066, 0.5, 0.8066, 0.5, 0.8066, 0.5, 0.8066, 0.5, 0.8066, 0.5, 0.8066, 0.5, 0.8066, 0.5, 0.8066, 0.5, 0.8066, 0.5, 0.8066, 0.5, 0.8066, 0.5, 0.8066, 0.5, 0.8066, 0.5, 0.8066, 0.5, 0.8066, 0.5, 0.8066, 0.5, 0.8066, 0.5, 0.8066, 0.5, 0.8066, 0.5, 0.8066, 0.5, 0.8066, 0.5, 0.8066, 0.5, 0.8066, 0.5, 0.8066, 0.5, 0.8066, 0.5, 0.8066, 0.5, 0.8066, 0.5, 0.8066, 0.5, 0.8066, 0.5, 0.8066, 0.5, 0.8066, 0.5, 0.8066, 0.5, 0.8066, 0.5, 0.8066, 0.5, 0.8066, 0.5, 0.8066, 0.5, 0.8066, 0.5, 0.8066, 0.5, 0.8066, 0.5, 0.8066, 0.5, 0.8066, 0.5, 0.8066, 0.5, 0.8066, 0.5, 0.8066, 0.5, 0.8066, 0.5, 0.8066, 0.5, 0.8066, 0.5, 0.8066, 0.5, 0.8066, 0.5, 0.8066, 0.5, 0.8066, 0.5, 0.8066, 0.5, 0.8066, 0.5, 0.8066, 0.5, 0.8066, 0.5, 0.8066, 0.5, 0.8066, 0.5, 0.8066, 0.5, 0.8066, 0.5, 0.8066, 0.5, 0.8066, 0.5, 0.8066, 0.5, 0.8066, 0.5, 0.8066, 0.5, 0.8066, 0.5, 0.8066, 0.5, 0.8066, 0.5, 0.8066, 0.5, 0.8066, 0.5, 0.8066, 0.5, 0.8066, 0.5, 0.8066, 0.5, 0.8066, 0.5, 0.7871, 0.5, 0.7871, 0.5, 0.7871, 0.5, 0.7871, 0.5, 0.7871, 0.5, 0.7871, 0.5, 0.7871, 0.5, 0.7871, 0.5, 0.7871, 0.5, 0.7871, 0.5, 0.7871, 0.5, 0.7871, 0.5, 0.7871, 0.5, 0.7871, 0.5, 0.7871, 0.5, 0.7871, 0.5, 0.7871, 0.5, 0.7871, 0.5])
me_zombie.materials.append(mat_palette)
me_zombie.use_remesh_preserve_volume = False
me_zombie.use_remesh_preserve_attributes = False
me_zombie.use_mirror_vertex_groups = False
me_zombie.update()
me_zombie.normals_split_custom_set([tuple(v) for v in zip(*[iter([1.0, -3.725e-07, 7.451e-06, 1.0, -1.863e-07, 7.302e-06, 1.0, 0.0, 7.451e-06, 1.0, -3.725e-07, 7.302e-06, 1.0, 0.0, 7.153e-06, 1.0, -1.863e-07, 7.302e-06, 1.0, -3.725e-07, 7.302e-06, 1.0, -1.863e-07, 7.302e-06, 1.0, -3.725e-07, 7.451e-06, 1.0, 0.0, 7.153e-06, 1.0, 0.0, 7.153e-06, 1.0, -3.725e-07, 7.302e-06, 1.0, 0.0, 7.451e-06, 1.0, 0.0, 7.451e-06, 1.0, 0.0, 7.451e-06, 1.0, 0.0, 7.451e-06, 1.0, 0.0, 7.451e-06, 1.0, 0.0, 7.451e-06, 1.0, 3.725e-07, 7.153e-06, 1.0, 3.725e-07, 7.153e-06, 1.0, 0.0, 7.153e-06, 1.0, 7.451e-07, 7.153e-06, 1.0, 3.725e-07, 7.153e-06, 1.0, 3.725e-07, 7.153e-06, 1.0, -2.199e-07, 7.302e-06, 1.0, -5.251e-07, 7.302e-06, 1.0, 0.0, 7.302e-06, 1.0, -7.451e-07, 7.302e-06, 1.0, -5.251e-07, 7.302e-06, 1.0, -2.199e-07, 7.302e-06, 1.0, 3.104e-07, 7.318e-06, 1.0, 0.0, 7.351e-06, 1.0, 0.0, 7.351e-06, 1.0, -1.806e-06, 7.229e-06, 1.0, 0.0, 7.351e-06, 1.0, 3.104e-07, 7.318e-06, 1.0, 2.669e-07, 7.221e-06, 1.0, 3.104e-07, 7.318e-06, 1.0, 3.725e-07, 7.153e-06, 1.0, 2.669e-07, 7.221e-06, 1.0, -6.889e-07, 7.278e-06, 1.0, -1.806e-06, 7.229e-06, 1.0, 2.669e-07, 7.221e-06, 1.0, -1.806e-06, 7.229e-06, 1.0, 3.104e-07, 7.318e-06, 1.0, 1.048e-07, 7.21e-06, 1.0, -6.889e-07, 7.278e-06, 1.0, 2.669e-07, 7.221e-06, 1.0, -1.338e-07, 7.292e-06, 1.0, -6.889e-07, 7.278e-06, 1.0, 1.048e-07, 7.21e-06, 1.0, 3.144e-07, 7.325e-06, 1.0, -1.338e-07, 7.292e-06, 1.0, 1.048e-07, 7.21e-06, 1.0, 0.0, 7.371e-06, 1.0, -1.338e-07, 7.292e-06, 1.0, 3.144e-07, 7.325e-06, 1.0, 0.0, 7.302e-06, 1.0, 0.0, 7.153e-06, 1.0, 0.0, 7.153e-06, 1.0, 0.0, 7.215e-06, 1.0, -1.338e-07, 7.292e-06, 1.0, 0.0, 7.371e-06, 1.0, 1.863e-07, 7.227e-06, 1.0, -1.338e-07, 7.292e-06, 1.0, 0.0, 7.215e-06, 1.0, -2.199e-07, 7.214e-06, 1.0, 0.0, 7.302e-06, 1.0, 0.0, 7.153e-06, 1.0, -2.199e-07, 7.214e-06, 1.0, 3.368e-08, 7.39e-06, 1.0, 0.0, 7.302e-06, 1.0, -3.104e-07, 7.302e-06, 1.0, 3.368e-08, 7.39e-06, 1.0, -2.199e-07, 7.214e-06, 1.0, -2.483e-07, 7.302e-06, 1.0, 3.368e-08, 7.39e-06, 1.0, -3.104e-07, 7.302e-06, 1.0, -2.682e-08, 7.287e-06, 1.0, -1.338e-07, 7.292e-06, 1.0, 1.863e-07, 7.227e-06, 1.0, -3.815e-08, 7.302e-06, 1.0, -1.338e-07, 7.292e-06, 1.0, -2.682e-08, 7.287e-06, 1.0, -1.526e-07, 7.346e-06, 1.0, -2.483e-07, 7.302e-06, 1.0, -3.104e-07, 7.302e-06, 1.0, -1.526e-07, 7.346e-06, 1.0, -3.815e-08, 7.302e-06, 1.0, -2.682e-08, 7.287e-06, 1.0, -1.526e-07, 7.346e-06, 1.0, -2.682e-08, 7.287e-06, 1.0, -2.483e-07, 7.302e-06, 1.0, -1.608e-07, 7.302e-06, 1.0, -3.815e-08, 7.302e-06, 1.0, -1.526e-07, 7.346e-06, 1.0, -3.11e-08, 7.302e-06, 1.0, -3.815e-08, 7.302e-06, 1.0, -1.608e-07, 7.302e-06, 1.0, 7.769e-08, 7.302e-06, 1.0, -3.11e-08, 7.302e-06, 1.0, 0.0, 7.302e-06, 1.0, 7.769e-08, 7.302e-06, 1.0, -3.815e-08, 7.302e-06, 1.0, -3.11e-08, 7.302e-06, 1.0, 7.769e-08, 7.302e-06, 1.0, -3.11e-08, 7.302e-06, 1.0, 7.769e-08, 7.302e-06, 1.0, 1.863e-07, 7.302e-06, 1.0, 1.863e-07, 7.302e-06, 1.0, 0.0, 7.302e-06, 1.0, 3.725e-07, 7.302e-06, 1.0, 1.863e-07, 7.302e-06, 1.0, 1.863e-07, 7.302e-06, 1.0, 0.0, 7.302e-06, 1.0, 0.0, 7.302e-06, 1.0, 0.0, 7.302e-06, 1.0, 0.0, 7.302e-06, 1.0, 0.0, 7.302e-06, 1.0, 0.0, 7.302e-06, 1.0, 1.863e-07, 7.302e-06, 1.0, 1.863e-07, 7.302e-06, 1.0, 3.725e-07, 7.302e-06, 1.0, 0.0, 7.302e-06, 1.0, 1.863e-07, 7.302e-06, 1.0, 1.863e-07, 7.302e-06, 1.0, 0.0, 7.302e-06, 1.0, 0.0, 7.302e-06, 1.0, 0.0, 7.302e-06, 1.0, 0.0, 7.302e-06, 1.0, 0.0, 7.302e-06, 1.0, 0.0, 7.302e-06, 1.0, 3.104e-08, 7.302e-06, 1.0, -9.313e-08, 7.302e-06, 1.0, 0.0, 7.302e-06, 1.0, -6.209e-08, 7.302e-06, 1.0, -9.313e-08, 7.302e-06, 1.0, 3.104e-08, 7.302e-06, 1.0, 0.0, 7.302e-06, 1.0, 3.104e-08, 7.302e-06, 1.0, 0.0, 7.302e-06, 1.0, 1.809e-14, 7.302e-06, 1.0, -6.209e-08, 7.302e-06, 1.0, 3.104e-08, 7.302e-06, 1.0, 1.809e-14, 7.302e-06, 1.0, 3.104e-08, 7.302e-06, 1.0, 0.0, 7.302e-06, 1.0, -9.313e-08, 7.302e-06, 1.0, 0.0, 7.302e-06, 1.0, -6.209e-08, 7.302e-06, 1.0, -9.313e-08, 7.302e-06, 1.0, -6.209e-08, 7.302e-06, 1.0, 1.809e-14, 7.302e-06, 1.0, 0.0, 7.302e-06, 1.0, 0.0, 7.302e-06, 1.0, -9.313e-08, 7.302e-06, 1.0, -9.313e-08, 7.302e-06, 1.0, -9.313e-08, 7.302e-06, 1.0, -1.863e-07, 7.302e-06, 1.0, 0.0, 7.302e-06, 1.0, -9.313e-08, 7.302e-06, 1.0, -9.313e-08, 7.302e-06, -1.0, 0.0, -7.451e-06, -1.0, -1.511e-07, -7.451e-06, -1.0, -1.511e-07, -7.451e-06, -1.0, -1.511e-07, -7.451e-06, -1.0, -1.511e-07, -7.451e-06, -1.0, -3.021e-07, -7.451e-06, -1.0, -1.863e-07, -7.302e-06, -1.0, -7.411e-08, -7.302e-06, -1.0, -2.471e-08, -7.302e-06, -1.0, -2.471e-08, -7.302e-06, -1.0, -7.411e-08, -7.302e-06, -1.0, 1.268e-08, -7.302e-06, -1.0, 0.0, -7.302e-06, -1.0, -2.471e-08, -7.302e-06, -1.0, 1.661e-10, -7.302e-06, -1.0, 1.268e-08, -7.302e-06, -1.0, 6.449e-10, -7.302e-06, -1.0, 1.661e-10, -7.302e-06, -1.0, -2.471e-08, -7.302e-06, -1.0, 1.268e-08, -7.302e-06, -1.0, 1.661e-10, -7.302e-06, -1.0, 1.661e-10, -7.302e-06, -1.0, 6.449e-10, -7.302e-06, -1.0, 8.11e-10, -7.302e-06, -1.0, 0.0, -7.302e-06, -1.0, 1.902e-08, -7.302e-06, -1.0, 1.902e-08, -7.302e-06, -1.0, 1.902e-08, -7.302e-06, -1.0, 1.902e-08, -7.302e-06, -1.0, 3.804e-08, -7.302e-06, -1.0, 7.987e-10, -7.302e-06, -1.0, 8.056e-10, -7.302e-06, -1.0, 8.056e-10, -7.302e-06, -1.0, 8.056e-10, -7.302e-06, -1.0, 8.056e-10, -7.302e-06, -1.0, 8.125e-10, -7.302e-06, -1.0, 0.0, -7.302e-06, -1.0, -3.679e-08, -7.302e-06, -1.0, -3.679e-08, -7.302e-06, -1.0, -3.679e-08, -7.302e-06, -1.0, -3.679e-08, -7.302e-06, -1.0, -7.358e-08, -7.302e-06, -1.0, -7.451e-07, -7.302e-06, -1.0, -9.526e-09, -7.302e-06, -1.0, -4.37e-07, -7.302e-06, -1.0, -4.37e-07, -7.302e-06, -1.0, -9.526e-09, -7.302e-06, -1.0, 2.985e-07, -7.302e-06, -1.0, 0.0, -7.302e-06, -1.0, -3.906e-09, -7.302e-06, -1.0, -1.516e-08, -7.302e-06, -1.0, -1.516e-08, -7.302e-06, -1.0, -3.906e-09, -7.302e-06, -1.0, -1.907e-08, -7.302e-06, -1.0, 0.0, -7.302e-06, -1.0, 1.262e-09, -7.302e-06, -1.0, 3.013e-09, -7.302e-06, -1.0, 3.013e-09, -7.302e-06, -1.0, 1.262e-09, -7.302e-06, -1.0, 4.275e-09, -7.302e-06, -1.0, 0.0, -7.302e-06, -1.0, 1.495e-07, -7.302e-06, -1.0, 1.495e-07, -7.302e-06, -1.0, 1.495e-07, -7.302e-06, -1.0, 1.495e-07, -7.302e-06, -1.0, 2.99e-07, -7.302e-06, -1.0, 0.0, -7.252e-06, -1.0, -6.609e-08, -7.322e-06, -1.0, 3.217e-07, -7.229e-06, -1.0, 3.217e-07, -7.229e-06, -1.0, -6.609e-08, -7.322e-06, -1.0, -3.59e-07, -7.188e-06, -1.0, -3.59e-07, -7.188e-06, -1.0, -6.609e-08, -7.322e-06, -1.0, 4.017e-10, -7.302e-06, -1.0, 4.017e-10, -7.302e-06, -1.0, -6.609e-08, -7.322e-06, -1.0, 3.733e-07, -7.302e-06, -1.0, 0.0, -7.451e-06, -1.0, 3.217e-07, -7.229e-06, -1.0, 7.073e-08, -7.324e-06, -1.0, 3.217e-07, -7.229e-06, -1.0, -3.59e-07, -7.188e-06, -1.0, 7.073e-08, -7.324e-06, -1.0, 7.073e-08, -7.324e-06, -1.0, -3.59e-07, -7.188e-06, -1.0, -3.289e-08, -7.302e-06, -1.0, 3.733e-07, -7.302e-06, -1.0, 3.263e-07, -7.258e-06, -1.0, 9.858e-08, -7.324e-06, -1.0, 4.017e-10, -7.302e-06, -1.0, 3.733e-07, -7.302e-06, -1.0, 9.858e-08, -7.324e-06, -1.0, 9.858e-08, -7.324e-06, -1.0, 3.263e-07, -7.258e-06, -1.0, 6.191e-08, -7.302e-06, -1.0, 7.073e-08, -7.324e-06, -1.0, -3.289e-08, -7.302e-06, -1.0, -4.691e-08, -7.302e-06, -1.0, -4.691e-08, -7.302e-06, -1.0, -3.289e-08, -7.302e-06, -1.0, -7.497e-08, -7.302e-06, -1.0, 9.858e-08, -7.324e-06, -1.0, 6.191e-08, -7.302e-06, -1.0, 1.636e-07, -7.302e-06, -1.0, 1.636e-07, -7.302e-06, -1.0, 6.191e-08, -7.302e-06, -1.0, -1.854e-08, -7.297e-06, -1.0, 1.636e-07, -7.302e-06, -1.0, -1.854e-08, -7.297e-06, -1.0, 1.313e-07, -7.302e-06, -1.0, 3.348e-07, -7.153e-06, -1.0, 6.697e-07, -7.153e-06, -1.0, 1.483e-07, -7.191e-06, -1.0, 1.313e-07, -7.302e-06, -1.0, -1.854e-08, -7.297e-06, -1.0, 1.242e-07, -7.252e-06, -1.0, 1.242e-07, -7.252e-06, -1.0, -1.854e-08, -7.297e-06, -1.0, -4.344e-08, -7.254e-06, -1.0, 1.483e-07, -7.191e-06, -1.0, 1.242e-07, -7.252e-06, -1.0, -4.344e-08, -7.254e-06, -1.0, -4.344e-08, -7.254e-06, -1.0, -1.854e-08, -7.297e-06, -1.0, -9.538e-08, -7.153e-06, -1.0, 3.348e-07, -7.153e-06, -1.0, 1.483e-07, -7.191e-06, -1.0, 2.951e-10, -7.243e-06, -1.0, 1.483e-07, -7.191e-06, -1.0, -4.344e-08, -7.254e-06, -1.0, 2.951e-10, -7.243e-06, -1.0, 2.951e-10, -7.243e-06, -1.0, -4.344e-08, -7.254e-06, -1.0, 7.882e-10, -7.252e-06, -1.0, 0.0, -7.153e-06, -1.0, -2.231e-07, -7.153e-06, -1.0, -1.116e-07, -7.153e-06, -1.0, -1.116e-07, -7.153e-06, -1.0, -2.231e-07, -7.153e-06, -1.0, -1.926e-07, -7.153e-06, -1.0, -1.116e-07, -7.153e-06, -1.0, -1.926e-07, -7.153e-06, -1.0, 2.376e-07, -7.153e-06, -1.0, 2.376e-07, -7.153e-06, -1.0, -1.926e-07, -7.153e-06, -1.0, 2.988e-07, -7.153e-06, -1.0, -7.451e-07, -7.153e-06, -1.0, -2.976e-07, -7.153e-06, -1.0, -2.976e-07, -7.153e-06, -1.0, -2.976e-07, -7.153e-06, -1.0, -2.976e-07, -7.153e-06, -1.0, 1.498e-07, -7.153e-06, 2.608e-06, 0.0001158, -1.0, 2.608e-06, 0.0001158, -1.0, 2.235e-06, 0.0001159, -1.0, 2.98e-06, 0.0001156, -1.0, 2.608e-06, 0.0001158, -1.0, 2.608e-06, 0.0001158, -1.0, 7.221e-06, 0.0001117, -1.0, 7.264e-06, 0.0001118, -1.0, 7.449e-06, 0.0001109, -1.0, 7.221e-06, 0.0001117, -1.0, 7.598e-06, 0.0001121, -1.0, 7.626e-06, 0.0001122, -1.0, 7.221e-06, 0.0001117, -1.0, 7.626e-06, 0.0001122, -1.0, 7.264e-06, 0.0001118, -1.0, 6.892e-06, 0.000112, -1.0, 7.598e-06, 0.0001121, -1.0, 7.221e-06, 0.0001117, -1.0, 7.774e-06, 0.0001117, -1.0, 7.598e-06, 0.0001121, -1.0, 6.892e-06, 0.000112, -1.0, 7.264e-06, 0.0001131, -1.0, 7.598e-06, 0.0001121, -1.0, 7.774e-06, 0.0001117, -1.0, 8.752e-06, 0.0001148, -1.0, 7.221e-06, 0.0001117, -1.0, 7.449e-06, 0.0001109, -1.0, 8.752e-06, 0.0001148, -1.0, 6.892e-06, 0.000112, -1.0, 7.221e-06, 0.0001117, -1.0, 8.335e-06, 0.0001118, -1.0, 7.774e-06, 0.0001117, -1.0, 6.892e-06, 0.000112, -1.0, 8.335e-06, 0.0001118, -1.0, 6.892e-06, 0.000112, -1.0, 8.752e-06, 0.0001148, -1.0, 8.428e-06, 0.0001119, -1.0, 7.264e-06, 0.0001131, -1.0, 7.774e-06, 0.0001117, -1.0, 8.428e-06, 0.0001119, -1.0, 7.774e-06, 0.0001117, -1.0, 8.335e-06, 0.0001118, -1.0, 8.475e-06, 0.0001131, -1.0, 7.264e-06, 0.0001131, -1.0, 8.428e-06, 0.0001119, -1.0, 8.118e-06, 0.0001117, -1.0, 8.335e-06, 0.0001118, -1.0, 8.752e-06, 0.0001148, -1.0, 8.118e-06, 0.0001117, -1.0, 8.752e-06, 0.0001148, -1.0, 7.449e-06, 0.0001109, -1.0, 8.79e-06, 0.0001116, -1.0, 8.428e-06, 0.0001119, -1.0, 8.335e-06, 0.0001118, -1.0, 8.79e-06, 0.0001116, -1.0, 8.335e-06, 0.0001118, -1.0, 8.118e-06, 0.0001117, -1.0, 7.8e-06, 0.0001122, -1.0, 8.475e-06, 0.0001131, -1.0, 8.428e-06, 0.0001119, -1.0, 7.8e-06, 0.0001122, -1.0, 8.428e-06, 0.0001119, -1.0, 8.79e-06, 0.0001116, -1.0, 7.998e-06, 0.0001128, -1.0, 8.475e-06, 0.0001131, -1.0, 7.8e-06, 0.0001122, -1.0, 7.393e-06, 0.0001105, -1.0, 8.118e-06, 0.0001117, -1.0, 7.449e-06, 0.0001109, -1.0, 7.343e-06, 0.0001115, -1.0, 8.79e-06, 0.0001116, -1.0, 8.118e-06, 0.0001117, -1.0, 7.343e-06, 0.0001115, -1.0, 8.118e-06, 0.0001117, -1.0, 7.393e-06, 0.0001105, -1.0, 7.343e-06, 0.0001115, -1.0, 7.8e-06, 0.0001122, -1.0, 8.79e-06, 0.0001116, -1.0, 7.343e-06, 0.0001115, -1.0, 7.998e-06, 0.0001128, -1.0, 7.8e-06, 0.0001122, -1.0, 7.451e-06, 0.0001122, -1.0, 7.998e-06, 0.0001128, -1.0, 7.343e-06, 0.0001115, -1.0, 7.451e-06, 0.0001107, -1.0, 7.451e-06, 0.0001107, -1.0, 7.451e-06, 0.0001107, -1.0, 7.451e-06, 0.0001107, -1.0, 7.451e-06, 0.0001107, -1.0, 7.451e-06, 0.0001107, -1.0, 7.955e-06, 0.0001122, -1.0, 6.24e-06, 0.0001118, -1.0, 5.402e-06, 0.0001128, -1.0, 5.857e-06, 0.000111, -1.0, 6.24e-06, 0.0001118, -1.0, 7.955e-06, 0.0001122, -1.0, 7.229e-06, 0.0001117, -1.0, 7.59e-06, 0.000112, -1.0, 5.857e-06, 0.000111, -1.0, 7.229e-06, 0.0001117, -1.0, 5.857e-06, 0.000111, -1.0, 7.955e-06, 0.0001122, -1.0, 7.229e-06, 0.0001117, -1.0, 7.955e-06, 0.0001122, -1.0, 7.673e-06, 0.0001124, -1.0, 7.94e-06, 0.0001115, -1.0, 7.59e-06, 0.000112, -1.0, 7.229e-06, 0.0001117, -1.0, 7.33e-06, 0.0001132, -1.0, 7.292e-06, 0.0001132, -1.0, 7.264e-06, 0.0001132, -1.0, 7.357e-06, 0.0001132, -1.0, 7.292e-06, 0.0001132, -1.0, 7.33e-06, 0.0001132, -1.0, 7.199e-06, 0.0001126, -1.0, 7.229e-06, 0.0001117, -1.0, 7.673e-06, 0.0001124, -1.0, 7.424e-06, 0.000112, -1.0, 7.229e-06, 0.0001117, -1.0, 7.199e-06, 0.0001126, -1.0, 8.801e-06, 0.0001117, -1.0, 7.229e-06, 0.0001117, -1.0, 7.424e-06, 0.000112, -1.0, 8.295e-06, 0.0001118, -1.0, 7.94e-06, 0.0001115, -1.0, 7.229e-06, 0.0001117, -1.0, 8.295e-06, 0.0001118, -1.0, 7.229e-06, 0.0001117, -1.0, 8.801e-06, 0.0001117, -1.0, 8.172e-06, 0.0001109, -1.0, 7.59e-06, 0.000112, -1.0, 7.94e-06, 0.0001115, -1.0, 8.172e-06, 0.0001109, -1.0, 7.94e-06, 0.0001115, -1.0, 8.295e-06, 0.0001118, -1.0, 8.987e-06, 0.0001111, -1.0, 7.424e-06, 0.000112, -1.0, 7.199e-06, 0.0001126, -1.0, 7.961e-06, 0.0001125, -1.0, 7.424e-06, 0.000112, -1.0, 8.987e-06, 0.0001111, -1.0, 8.498e-06, 0.0001115, -1.0, 8.801e-06, 0.0001117, -1.0, 7.424e-06, 0.000112, -1.0, 8.498e-06, 0.0001115, -1.0, 7.424e-06, 0.000112, -1.0, 7.961e-06, 0.0001125, -1.0, 6.601e-06, 0.0001123, -1.0, 8.295e-06, 0.0001118, -1.0, 8.801e-06, 0.0001117, -1.0, 6.601e-06, 0.0001123, -1.0, 8.801e-06, 0.0001117, -1.0, 8.498e-06, 0.0001115, -1.0, 6.601e-06, 0.0001123, -1.0, 8.172e-06, 0.0001109, -1.0, 8.295e-06, 0.0001118, -1.0, 7.249e-06, 0.0001119, -1.0, 8.172e-06, 0.0001109, -1.0, 6.601e-06, 0.0001123, -1.0, 7.7e-06, 0.0001127, -1.0, 7.59e-06, 0.000112, -1.0, 8.172e-06, 0.0001109, -1.0, 7.7e-06, 0.0001127, -1.0, 8.172e-06, 0.0001109, -1.0, 7.249e-06, 0.0001119, -1.0, 6.978e-06, 0.0001124, -1.0, 8.498e-06, 0.0001115, -1.0, 7.961e-06, 0.0001125, -1.0, 6.978e-06, 0.0001124, -1.0, 7.249e-06, 0.0001119, -1.0, 6.601e-06, 0.0001123, -1.0, 6.978e-06, 0.0001124, -1.0, 6.601e-06, 0.0001123, -1.0, 8.498e-06, 0.0001115, -1.0, 6.585e-06, 0.0001124, -1.0, 7.249e-06, 0.0001119, -1.0, 6.978e-06, 0.0001124, -1.0, 8.595e-06, 0.0001111, -1.0, 7.7e-06, 0.0001127, -1.0, 7.249e-06, 0.0001119, -1.0, 8.595e-06, 0.0001111, -1.0, 7.249e-06, 0.0001119, -1.0, 6.585e-06, 0.0001124, -1.0, 7.356e-06, 0.0001121, -1.0, 7.59e-06, 0.000112, -1.0, 7.7e-06, 0.0001127, -1.0, 7.356e-06, 0.0001121, -1.0, 7.7e-06, 0.0001127, -1.0, 8.595e-06, 0.0001111, -1.0, 7.264e-06, 0.0001132, -1.0, 7.264e-06, 0.0001132, -1.0, 7.264e-06, 0.0001132, -1.0, 7.264e-06, 0.0001132, -1.0, 7.264e-06, 0.0001132, -1.0, 7.264e-06, 0.0001132, -1.0, 7.512e-06, 0.0001118, -1.0, 8.595e-06, 0.0001111, -1.0, 6.585e-06, 0.0001124, -1.0, 7.512e-06, 0.0001118, -1.0, 7.356e-06, 0.0001121, -1.0, 8.595e-06, 0.0001111, -1.0, 7.078e-06, 0.0001125, -1.0, 7.59e-06, 0.000112, -1.0, 7.356e-06, 0.0001121, -1.0, 7.078e-06, 0.0001125, -1.0, 7.356e-06, 0.0001121, -1.0, 7.512e-06, 0.0001118, -1.0, 7.311e-06, 0.0001119, -1.0, 7.311e-06, 0.0001119, -1.0, 7.264e-06, 0.0001119, -1.0, 7.357e-06, 0.0001119, -1.0, 7.311e-06, 0.0001119, -1.0, 7.311e-06, 0.0001119, -1.0, 7.311e-06, 0.0001119, -1.0, 7.311e-06, 0.0001119, -1.0, 7.264e-06, 0.0001119, -1.0, 7.357e-06, 0.0001119, -1.0, 7.311e-06, 0.0001119, -1.0, 7.311e-06, 0.0001119, -1.0, 7.311e-06, 0.0001119, -1.0, 7.311e-06, 0.0001119, -1.0, 7.357e-06, 0.0001119, -1.0, 7.264e-06, 0.0001119, -1.0, 7.311e-06, 0.0001119, -1.0, 7.311e-06, 0.0001119, -1.0, 7.311e-06, 0.0001119, -1.0, 7.311e-06, 0.0001119, -1.0, 7.357e-06, 0.0001119, -1.0, 7.264e-06, 0.0001119, -1.0, 7.311e-06, 0.0001119, -1.0, 7.311e-06, 0.0001119, -1.0, 7.311e-06, 0.0001119, -1.0, 7.311e-06, 0.0001119, -1.0, 7.264e-06, 0.0001119, -1.0, 7.357e-06, 0.0001119, -1.0, 7.311e-06, 0.0001119, -1.0, 7.311e-06, 0.0001119, -1.0, 6.985e-06, 0.0001127, -1.0, 7.125e-06, 0.0001123, -1.0, 6.706e-06, 0.000113, -1.0, 7.271e-06, 0.0001122, -1.0, 7.314e-06, 0.0001119, -1.0, 7.125e-06, 0.0001123, -1.0, 7.271e-06, 0.0001122, -1.0, 7.125e-06, 0.0001123, -1.0, 6.985e-06, 0.0001127, -1.0, 7.326e-06, 0.0001119, -1.0, 7.314e-06, 0.0001119, -1.0, 7.271e-06, 0.0001122, -1.0, 7.311e-06, 0.0001124, -1.0, 7.311e-06, 0.0001124, -1.0, 7.264e-06, 0.0001124, -1.0, 7.357e-06, 0.0001124, -1.0, 7.311e-06, 0.0001124, -1.0, 7.311e-06, 0.0001124, -1.0, 7.311e-06, 0.0001108, -1.0, 7.311e-06, 0.0001108, -1.0, 7.357e-06, 0.0001108, -1.0, 7.264e-06, 0.0001108, -1.0, 7.311e-06, 0.0001108, -1.0, 7.311e-06, 0.0001108, -1.0, 7.357e-06, 0.0001132, -1.0, 7.357e-06, 0.0001132, -1.0, 7.451e-06, 0.0001132, -1.0, 7.264e-06, 0.0001132, -1.0, 7.357e-06, 0.0001132, -1.0, 7.357e-06, 0.0001132, -1.0, -7.451e-06, -0.0001128, 1.0, -7.451e-06, -0.0001128, 1.0, -7.451e-06, -0.0001128, 1.0, -7.451e-06, -0.0001128, 1.0, -7.451e-06, -0.0001128, 1.0, -7.451e-06, -0.0001128, 1.0, -6.799e-06, -0.0001124, 1.0, -7.031e-06, -0.0001121, 1.0, -7.031e-06, -0.0001121, 1.0, -7.031e-06, -0.0001121, 1.0, -7.031e-06, -0.0001121, 1.0, -7.264e-06, -0.0001118, 1.0, -7.264e-06, -0.0001119, 1.0, -7.311e-06, -0.0001119, 1.0, -7.311e-06, -0.0001119, 1.0, -7.311e-06, -0.0001119, 1.0, -7.311e-06, -0.0001119, 1.0, -7.357e-06, -0.0001119, 1.0, -7.264e-06, -0.000113, 1.0, -7.311e-06, -0.000113, 1.0, -7.311e-06, -0.000113, 1.0, -7.311e-06, -0.000113, 1.0, -7.311e-06, -0.000113, 1.0, -7.357e-06, -0.000113, 1.0, -7.264e-06, -0.000113, 1.0, -7.311e-06, -0.000113, 1.0, -7.311e-06, -0.000113, 1.0, -7.311e-06, -0.000113, 1.0, -7.311e-06, -0.000113, 1.0, -7.357e-06, -0.000113, 1.0, -7.357e-06, -0.000113, 1.0, -7.311e-06, -0.000113, 1.0, -7.311e-06, -0.000113, 1.0, -7.311e-06, -0.000113, 1.0, -7.311e-06, -0.000113, 1.0, -7.264e-06, -0.000113, 1.0, -7.357e-06, -0.000113, 1.0, -7.311e-06, -0.000113, 1.0, -7.311e-06, -0.000113, 1.0, -7.311e-06, -0.000113, 1.0, -7.311e-06, -0.000113, 1.0, -7.264e-06, -0.000113, 1.0, -7.264e-06, -0.000113, 1.0, -7.264e-06, -0.000113, 1.0, -7.264e-06, -0.000113, 1.0, -7.264e-06, -0.000113, 1.0, -7.264e-06, -0.000113, 1.0, -7.264e-06, -0.000113, 1.0, -7.357e-06, -0.0001129, 1.0, -7.288e-06, -0.0001126, 1.0, -7.311e-06, -0.0001129, 1.0, -7.288e-06, -0.0001126, 1.0, -7.314e-06, -0.0001122, 1.0, -7.271e-06, -0.0001126, 1.0, -7.311e-06, -0.0001129, 1.0, -7.288e-06, -0.0001126, 1.0, -7.271e-06, -0.0001126, 1.0, -7.271e-06, -0.0001126, 1.0, -7.314e-06, -0.0001122, 1.0, -7.326e-06, -0.0001122, 1.0, -7.357e-06, -0.000113, 1.0, -7.311e-06, -0.000113, 1.0, -7.311e-06, -0.000113, 1.0, -7.311e-06, -0.000113, 1.0, -7.311e-06, -0.000113, 1.0, -7.264e-06, -0.000113, 1.0, -7.264e-06, -0.0001132, 1.0, -7.292e-06, -0.0001132, 1.0, -7.33e-06, -0.0001132, 1.0, -7.33e-06, -0.0001132, 1.0, -7.292e-06, -0.0001132, 1.0, -7.357e-06, -0.0001132, 1.0, -7.357e-06, -0.0001132, 1.0, -7.33e-06, -0.0001132, 1.0, -7.292e-06, -0.0001132, 1.0, -7.292e-06, -0.0001132, 1.0, -7.33e-06, -0.0001132, 1.0, -7.264e-06, -0.0001132, 1.0, -7.451e-06, -0.0001118, 1.0, -7.188e-06, -0.0001118, 1.0, -7.341e-06, -0.0001118, 1.0, -7.341e-06, -0.0001118, 1.0, -7.188e-06, -0.0001118, 1.0, -7.078e-06, -0.0001118, 1.0, -7.323e-06, -0.0001115, 1.0, -7.053e-06, -0.0001124, 1.0, -7.598e-06, -0.0001123, 1.0, -7.053e-06, -0.0001124, 1.0, -8.834e-06, -0.0001142, 1.0, -7.598e-06, -0.0001123, 1.0, -7.598e-06, -0.0001123, 1.0, -8.834e-06, -0.0001142, 1.0, -1.328e-05, -0.0001125, 1.0, -1.328e-05, -0.0001125, 1.0, -8.834e-06, -0.0001142, 1.0, -1.066e-05, -0.0001147, 1.0, -1.328e-05, -0.0001125, 1.0, -1.066e-05, -0.0001147, 1.0, -8.848e-06, -0.0001138, 1.0, -1.066e-05, -0.0001147, 1.0, -9.686e-06, -0.0001127, 1.0, -8.848e-06, -0.0001138, 1.0, -8.848e-06, -0.0001138, 1.0, -9.686e-06, -0.0001127, 1.0, -7.823e-06, -0.0001147, 1.0, -7.323e-06, -0.0001115, 1.0, -7.598e-06, -0.0001123, 1.0, -7.247e-06, -0.0001118, 1.0, -1.328e-05, -0.0001125, 1.0, -8.848e-06, -0.0001138, 1.0, -7.311e-06, -0.0001132, 1.0, -7.311e-06, -0.0001132, 1.0, -8.848e-06, -0.0001138, 1.0, -7.451e-06, -0.0001132, 1.0, -7.388e-06, -0.0001106, 1.0, -7.323e-06, -0.0001115, 1.0, -7.333e-06, -0.0001106, 1.0, -7.323e-06, -0.0001115, 1.0, -7.247e-06, -0.0001118, 1.0, -7.356e-06, -0.0001115, 1.0, -7.333e-06, -0.0001106, 1.0, -7.323e-06, -0.0001115, 1.0, -7.356e-06, -0.0001115, 1.0, -7.247e-06, -0.0001118, 1.0, -4.189e-06, -0.0001119, 1.0, -6.846e-06, -0.0001117, 1.0, -7.356e-06, -0.0001115, 1.0, -7.247e-06, -0.0001118, 1.0, -6.846e-06, -0.0001117, 1.0, -6.846e-06, -0.0001117, 1.0, -4.189e-06, -0.0001119, 1.0, -3.477e-06, -0.0001122, 1.0, -7.326e-06, -0.0001107, 1.0, -7.326e-06, -0.0001107, 1.0, -7.326e-06, -0.0001107, 1.0, -7.326e-06, -0.0001107, 1.0, -7.326e-06, -0.0001107, 1.0, -7.326e-06, -0.0001107, 1.0, 4.157e-10, -1.0, -0.0001121, 4.157e-10, -1.0, -0.0001121, 4.18e-10, -1.0, -0.0001121, 4.135e-10, -1.0, -0.0001121, 4.157e-10, -1.0, -0.0001121, 4.157e-10, -1.0, -0.0001121, 4.18e-10, -1.0, -0.0001121, 4.18e-10, -1.0, -0.0001121, 4.18e-10, -1.0, -0.0001121, 4.18e-10, -1.0, -0.0001121, 4.18e-10, -1.0, -0.0001121, 4.18e-10, -1.0, -0.0001121, 1.156e-06, -1.0, -0.0001118, 8.242e-10, -1.0, -0.000113, 2.613e-07, -1.0, -0.0001122, 8.185e-10, -1.0, -0.0001131, 8.242e-10, -1.0, -0.000113, 1.156e-06, -1.0, -0.0001118, 8.266e-10, -1.0, -0.000113, -2.596e-07, -1.0, -0.0001124, 8.299e-10, -1.0, -0.0001129, -1.154e-06, -1.0, -0.0001121, -2.596e-07, -1.0, -0.0001124, 8.266e-10, -1.0, -0.000113, -6.117e-08, -1.0, -0.0001124, 1.156e-06, -1.0, -0.0001118, 2.613e-07, -1.0, -0.0001122, 6.294e-08, -1.0, -0.0001125, -2.596e-07, -1.0, -0.0001124, -1.154e-06, -1.0, -0.0001121, -3.593e-07, -1.0, -0.0001126, 8.333e-10, -1.0, -0.000113, -6.117e-08, -1.0, -0.0001124, -3.593e-07, -1.0, -0.0001126, -6.117e-08, -1.0, -0.0001124, 2.613e-07, -1.0, -0.0001122, 8.299e-10, -1.0, -0.0001131, 8.333e-10, -1.0, -0.000113, -3.593e-07, -1.0, -0.0001126, 8.356e-10, -1.0, -0.000113, 6.294e-08, -1.0, -0.0001125, 8.413e-10, -1.0, -0.0001129, 3.611e-07, -1.0, -0.0001126, -2.596e-07, -1.0, -0.0001124, 6.294e-08, -1.0, -0.0001125, 3.611e-07, -1.0, -0.0001126, 6.294e-08, -1.0, -0.0001125, 8.356e-10, -1.0, -0.000113, 8.796e-10, -1.0, -0.0001152, 8.686e-10, -1.0, -0.0001155, 8.868e-10, -1.0, -0.0001152, 8.626e-10, -1.0, -0.0001135, 8.686e-10, -1.0, -0.0001155, 8.796e-10, -1.0, -0.0001152, 9.098e-10, -1.0, -0.0001135, 8.686e-10, -1.0, -0.0001155, 8.626e-10, -1.0, -0.0001135, 1.014e-09, -1.0, -0.0001139, 8.686e-10, -1.0, -0.0001155, 9.098e-10, -1.0, -0.0001135, 8.413e-10, -1.0, -0.0001155, 8.686e-10, -1.0, -0.0001155, 1.014e-09, -1.0, -0.0001139, 9.378e-10, -1.0, -0.0001107, 9.098e-10, -1.0, -0.0001135, 8.626e-10, -1.0, -0.0001135, 9.378e-10, -1.0, -0.0001107, 1.014e-09, -1.0, -0.0001139, 9.098e-10, -1.0, -0.0001135, 8.135e-10, -1.0, -0.0001106, 1.014e-09, -1.0, -0.0001139, 9.378e-10, -1.0, -0.0001107, 8.895e-10, -1.0, -0.0001107, 8.135e-10, -1.0, -0.0001106, 9.378e-10, -1.0, -0.0001107, 7.795e-10, -1.0, -0.0001106, 7.795e-10, -1.0, -0.0001106, 7.507e-10, -1.0, -0.0001106, 8.084e-10, -1.0, -0.0001106, 7.795e-10, -1.0, -0.0001106, 7.795e-10, -1.0, -0.0001106, 9.692e-10, -1.0, -0.0001137, 8.895e-10, -1.0, -0.0001107, 9.378e-10, -1.0, -0.0001107, 9.692e-10, -1.0, -0.0001137, 9.378e-10, -1.0, -0.0001107, 8.626e-10, -1.0, -0.0001135, 8.799e-10, -1.0, -0.0001137, 8.895e-10, -1.0, -0.0001107, 9.692e-10, -1.0, -0.0001137, 8.474e-10, -1.0, -0.0001154, 9.692e-10, -1.0, -0.0001137, 8.185e-10, -1.0, -0.0001155, 8.474e-10, -1.0, -0.0001154, 8.413e-10, -1.0, -0.0001154, 8.799e-10, -1.0, -0.0001137, 8.474e-10, -1.0, -0.0001154, 8.799e-10, -1.0, -0.0001137, 9.692e-10, -1.0, -0.0001137, 8.413e-10, -1.0, -0.0001155, 8.413e-10, -1.0, -0.0001154, 8.474e-10, -1.0, -0.0001154, 6.821e-10, -1.0, -0.000111, 5.457e-10, -1.0, -0.000111, 2.728e-10, -1.0, -0.0001106, 8.185e-10, -1.0, -0.0001112, 5.457e-10, -1.0, -0.000111, 6.821e-10, -1.0, -0.000111, 8.185e-10, -1.0, -0.000111, 8.185e-10, -1.0, -0.0001112, 6.821e-10, -1.0, -0.000111, 8.185e-10, -1.0, -0.000111, 8.185e-10, -1.0, -0.0001112, 8.185e-10, -1.0, -0.000111, 7.731e-10, -1.0, -0.0001106, 7.731e-10, -1.0, -0.0001106, 7.958e-10, -1.0, -0.0001103, 7.503e-10, -1.0, -0.000111, 7.731e-10, -1.0, -0.0001106, 7.731e-10, -1.0, -0.0001106, 8.095e-10, -1.0, -0.0001106, 8.095e-10, -1.0, -0.0001106, 8.095e-10, -1.0, -0.0001103, 8.095e-10, -1.0, -0.000111, 8.095e-10, -1.0, -0.0001106, 8.095e-10, -1.0, -0.0001106, 8.168e-10, -1.0, -0.000111, 8.089e-10, -1.0, -0.000111, 8.185e-10, -1.0, -0.000111, 8.072e-10, -1.0, -0.000111, 8.089e-10, -1.0, -0.000111, 8.168e-10, -1.0, -0.000111, 8.064e-10, -1.0, -0.0001105, 8.185e-10, -1.0, -0.0001103, 8.072e-10, -1.0, -0.0001106, 7.401e-10, -1.0, -0.0001105, 6.469e-10, -1.0, -0.0001108, 5.798e-10, -1.0, -0.000111, 8.072e-10, -1.0, -0.0001103, 6.469e-10, -1.0, -0.0001108, 7.401e-10, -1.0, -0.0001105, 8.026e-10, -1.0, -0.0001106, 8.095e-10, -1.0, -0.0001103, 8.064e-10, -1.0, -0.0001105, 8.026e-10, -1.0, -0.0001106, 8.064e-10, -1.0, -0.0001105, 8.072e-10, -1.0, -0.0001106, 8.095e-10, -1.0, -0.0001103, 8.095e-10, -1.0, -0.0001103, 8.026e-10, -1.0, -0.0001106, 8.095e-10, -1.0, -0.0001103, 8.095e-10, -1.0, -0.0001103, 8.095e-10, -1.0, -0.0001103, -3.183e-10, 1.0, 0.000111, -5.684e-10, 1.0, 0.000111, -6.707e-10, 1.0, 0.000111, -6.707e-10, 1.0, 0.000111, -5.684e-10, 1.0, 0.000111, -8.185e-10, 1.0, 0.000111, -6.707e-10, 1.0, 0.000111, -8.185e-10, 1.0, 0.000111, -8.185e-10, 1.0, 0.0001109, -8.185e-10, 1.0, 0.0001109, -8.185e-10, 1.0, 0.000111, -8.64e-10, 1.0, 0.0001109, -7.958e-10, 1.0, 0.000111, -8.072e-10, 1.0, 0.000111, -8.072e-10, 1.0, 0.000111, -8.072e-10, 1.0, 0.000111, -8.072e-10, 1.0, 0.000111, -8.185e-10, 1.0, 0.000111, -7.958e-10, 1.0, 0.0001103, -8.152e-10, 1.0, 0.0001106, -8.025e-10, 1.0, 0.0001102, -8.152e-10, 1.0, 0.0001106, -9.209e-10, 1.0, 0.0001106, -8.072e-10, 1.0, 0.0001101, -8.025e-10, 1.0, 0.0001102, -8.152e-10, 1.0, 0.0001106, -8.072e-10, 1.0, 0.0001101, -9.209e-10, 1.0, 0.0001106, -9.322e-10, 1.0, 0.0001102, -9.095e-10, 1.0, 0.0001097, -8.072e-10, 1.0, 0.0001101, -9.209e-10, 1.0, 0.0001106, -9.095e-10, 1.0, 0.0001097, -9.322e-10, 1.0, 0.0001102, -1.498e-07, 1.0, 0.0001103, -9.322e-10, 1.0, 0.0001097, -9.095e-10, 1.0, 0.0001097, -9.322e-10, 1.0, 0.0001102, -9.322e-10, 1.0, 0.0001097, -9.322e-10, 1.0, 0.0001097, -1.498e-07, 1.0, 0.0001103, -1.001e-07, 1.0, 0.0001104, -1.001e-07, 1.0, 0.0001104, -1.498e-07, 1.0, 0.0001103, -5.047e-08, 1.0, 0.0001112, -8.095e-10, 1.0, 0.000111, -8.095e-10, 1.0, 0.0001111, -8.095e-10, 1.0, 0.0001111, -8.095e-10, 1.0, 0.0001111, -8.095e-10, 1.0, 0.0001111, -8.095e-10, 1.0, 0.0001112, -5.047e-08, 1.0, 0.0001112, -8.095e-10, 1.0, 0.0001109, -8.137e-10, 1.0, 0.000111, -1.001e-07, 1.0, 0.0001104, -5.047e-08, 1.0, 0.0001112, -8.137e-10, 1.0, 0.000111, -8.137e-10, 1.0, 0.000111, -8.095e-10, 1.0, 0.0001109, -8.095e-10, 1.0, 0.0001109, -8.095e-10, 1.0, 0.0001109, -8.095e-10, 1.0, 0.0001109, -8.095e-10, 1.0, 0.0001104, -8.072e-10, 1.0, 0.000111, -8.072e-10, 1.0, 0.000111, -8.072e-10, 1.0, 0.0001109, -8.072e-10, 1.0, 0.0001109, -8.072e-10, 1.0, 0.000111, -8.072e-10, 1.0, 0.0001109, -8.095e-10, 1.0, 0.0001103, -8.095e-10, 1.0, 0.0001101, -8.095e-10, 1.0, 0.0001101, -8.095e-10, 1.0, 0.0001101, -8.095e-10, 1.0, 0.0001101, -8.095e-10, 1.0, 0.00011, -7.731e-10, 1.0, 0.0001103, -5.457e-10, 1.0, 0.0001106, -5.457e-10, 1.0, 0.0001106, -5.457e-10, 1.0, 0.0001106, -5.457e-10, 1.0, 0.0001106, -3.183e-10, 1.0, 0.0001109, -8.072e-10, 1.0, 0.0001103, -8.072e-10, 1.0, 0.0001116, -8.072e-10, 1.0, 0.0001105, -8.072e-10, 1.0, 0.0001105, -8.072e-10, 1.0, 0.0001116, -8.072e-10, 1.0, 0.0001118, 1.355e-07, 1.0, 0.0001116, -2.739e-07, 1.0, 0.0001108, 1.191e-06, 1.0, 0.0001122, 1.191e-06, 1.0, 0.0001122, -2.739e-07, 1.0, 0.0001108, -8.207e-10, 1.0, 0.0001136, -8.207e-10, 1.0, 0.0001136, -2.739e-07, 1.0, 0.0001108, -8.126e-10, 1.0, 0.0001109, -8.126e-10, 1.0, 0.0001109, -2.739e-07, 1.0, 0.0001108, -1.193e-06, 1.0, 0.0001103, 1.355e-07, 1.0, 0.0001116, 1.191e-06, 1.0, 0.0001122, -3.265e-07, 1.0, 0.000111, -8.207e-10, 1.0, 0.0001136, -8.126e-10, 1.0, 0.0001109, -8.175e-10, 1.0, 0.0001123, -8.175e-10, 1.0, 0.0001123, -8.126e-10, 1.0, 0.0001109, -8.202e-10, 1.0, 0.0001092, -1.193e-06, 1.0, 0.0001103, -2.739e-07, 1.0, 0.0001108, 1.119e-06, 1.0, 0.0001111, -8.175e-10, 1.0, 0.0001123, -8.202e-10, 1.0, 0.0001092, -7.969e-10, 1.0, 0.0001113, -8.202e-10, 1.0, 0.0001092, 1.119e-06, 1.0, 0.0001111, -7.969e-10, 1.0, 0.0001113, -3.265e-07, 1.0, 0.000111, -8.175e-10, 1.0, 0.0001123, -7.969e-10, 1.0, 0.0001113, -7.969e-10, 1.0, 0.0001113, 1.119e-06, 1.0, 0.0001111, -8.482e-10, 1.0, 0.0001115, 1.119e-06, 1.0, 0.0001111, -2.739e-07, 1.0, 0.0001108, 1.619e-07, 1.0, 0.0001108, -8.482e-10, 1.0, 0.0001115, 1.119e-06, 1.0, 0.0001111, 1.619e-07, 1.0, 0.0001108, 1.619e-07, 1.0, 0.0001108, -2.739e-07, 1.0, 0.0001108, -8.153e-10, 1.0, 0.0001114, 1.355e-07, 1.0, 0.0001116, -3.265e-07, 1.0, 0.000111, -3.527e-07, 1.0, 0.000111, -3.265e-07, 1.0, 0.000111, -7.969e-10, 1.0, 0.0001113, -3.527e-07, 1.0, 0.000111, -3.527e-07, 1.0, 0.000111, -7.969e-10, 1.0, 0.0001113, -7.958e-10, 1.0, 0.0001131, -8.482e-10, 1.0, 0.0001115, 1.619e-07, 1.0, 0.0001108, -8.894e-10, 1.0, 0.0001096, -8.894e-10, 1.0, 0.0001096, 1.619e-07, 1.0, 0.0001108, -8.413e-10, 1.0, 0.0001116, -8.269e-10, 1.0, 0.0001132, -8.269e-10, 1.0, 0.000113, -8.269e-10, 1.0, 0.000113, -8.269e-10, 1.0, 0.000113, -8.269e-10, 1.0, 0.000113, -8.269e-10, 1.0, 0.0001127, -8.269e-10, 1.0, 0.0001147, -8.269e-10, 1.0, 0.000113, -8.269e-10, 1.0, 0.000113, -8.269e-10, 1.0, 0.000113, -8.269e-10, 1.0, 0.000113, -8.269e-10, 1.0, 0.0001112, -8.185e-10, 1.0, 0.0001088, -8.185e-10, 1.0, 0.0001107, -8.185e-10, 1.0, 0.0001107, -8.185e-10, 1.0, 0.0001107, -8.185e-10, 1.0, 0.0001107, -8.185e-10, 1.0, 0.0001126])] * 3)])

# ---- objects
ob_zombie = bpy.data.objects.new('Zombie', me_zombie)
ob_lamp = bpy.data.objects.new('Lamp', light_lamp)
ob_camera = bpy.data.objects.new('Camera', cam_camera)

# ---- transforms, parenting, visibility, modifiers, constraints
ob_zombie.location = (1.0, 1.05, 1.0)
ob_zombie.rotation_euler = (1.571, -0.0, -3.142)
ob_zombie.lineart.crease_threshold = 0.0
ob_lamp.location = (4.076, 1.005, 5.904)
ob_lamp.rotation_euler = (0.6503, 0.05522, 1.866)
ob_lamp.lock_rotations_4d = False
ob_lamp.empty_display_type = 'ARROWS'
ob_lamp.color = (0.0, 0.0, 0.0, 0.0)
ob_lamp.lineart.crease_threshold = 0.0
ob_camera.location = (7.481, -6.508, 5.344)
ob_camera.rotation_euler = (1.109, 0.0, 0.8149)
ob_camera.lock_rotations_4d = False
ob_camera.empty_display_type = 'ARROWS'
ob_camera.color = (0.0, 0.0, 0.0, 0.0)
ob_camera.display_type = 'WIRE'
ob_camera.lineart.crease_threshold = 0.0

# ---- collection membership
col_collection_1.objects.link(ob_zombie)
col_collection_1.objects.link(ob_lamp)
col_collection_1.objects.link(ob_camera)

# ---- scene / render settings (as saved in the file)
scene.camera = ob_camera
scene.frame_start = 1; scene.frame_end = 250; scene.frame_set(1)
scene.render.engine = 'BLENDER_EEVEE_NEXT'
scene.render.resolution_percentage = 50
scene.render.dither_intensity = 0.0
scene.cycles.use_denoising = False
scene.cycles.samples = 128
scene.cycles.sampling_pattern = 'TABULATED_SOBOL'
scene.cycles.use_adaptive_sampling = False
scene.cycles.use_light_tree = False
scene.cycles.blur_glossy = 0.0
scene.cycles.sample_clamp_indirect = 0.0
scene.view_settings.view_transform = 'Standard'
bpy.context.view_layer.update()

